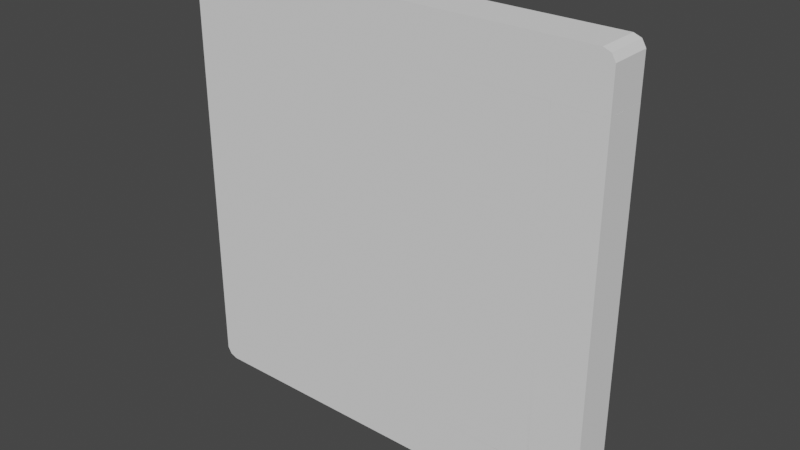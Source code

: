 # Source: Consola.blend  (saved by Blender 2.80.60; exported with 4.5.12 LTS)
import bpy
from mathutils import Matrix  # noqa: F401  (used for matrix-valued properties, if any)

bpy.ops.wm.read_factory_settings(use_empty=True)
scene = bpy.context.scene
scene.name = 'Scene'

# ---- collections
col_consola = bpy.data.collections.new('Consola'); scene.collection.children.link(col_consola)

# ---- world
world_world = bpy.data.worlds.new('World'); scene.world = world_world
world_world.use_nodes = True; world_world.node_tree.nodes.clear()
_N = world_world.node_tree.nodes; _L = world_world.node_tree.links
n0 = _N.new('ShaderNodeOutputWorld'); n0.name = 'World Output'; n0.location = (300, 300)
n1 = _N.new('ShaderNodeBackground'); n1.name = 'Background'; n1.location = (10, 300)
n1.inputs[0].default_value = (0.05088, 0.05088, 0.05088, 1.0)
_L.new(n1.outputs[0], n0.inputs[0])
n0.is_active_output = True
world_world.color = (0.05088, 0.05088, 0.05088)
world_world.use_sun_shadow = False
world_world.sun_shadow_jitter_overblur = 0.0

# ---- meshes
me_cube_001 = bpy.data.meshes.new('Cube.001')
me_cube_001.from_pydata([(-1.0, -0.1, 1.0), (-1.0, 0.0, 1.0), (1.0, -0.1, 1.0), (1.0, 0.0, 1.0), (-1.0, -0.1, -1.0), (-1.0, 0.0, -1.0), (1.0, -0.1, -1.0), (1.0, 0.0, -1.0)], [], [(3, 2, 6, 7), (4, 0, 1, 5), (7, 6, 4, 5), (0, 2, 3, 1), (3, 7, 5, 1), (2, 0, 4, 6)])
_uv = me_cube_001.uv_layers.new(name='UVMap')
_uv.uv.foreach_set('vector', [0.0, 0.0, 0.0, 0.0, 0.0, 0.0, 0.0, 0.0, 0.0, 0.0, 0.0, 0.0, 0.0, 0.0, 0.0, 0.0, 0.0, 0.0, 0.0, 0.0, 0.0, 0.0, 0.0, 0.0, 0.0, 0.0, 0.0, 0.0, 0.0, 0.0, 0.0, 0.0, 0.0, 0.0, 0.0, 0.0, 0.0, 0.0, 0.0, 0.0, 0.0, 0.0, 0.0, 0.0, 0.0, 0.0, 0.0, 0.0])
me_cube_001.use_remesh_preserve_volume = False
me_cube_001.use_remesh_preserve_attributes = False
me_cube_001.use_mirror_vertex_groups = False
me_cube_001.update()
me_cube_002 = bpy.data.meshes.new('Cube.002')
me_cube_002.from_pydata([(-1.0, -0.1, 1.0), (-1.0, 0.1, 1.0), (-1.3, -0.1, 1.0), (-1.3, 0.1, 1.0), (-1.0, 0.2, 1.0), (-1.0, -0.1, -1.0), (-1.0, 0.1, -1.0), (-1.3, -0.1, -1.0), (-1.3, 0.1, -1.0), (-1.0, 0.2, -1.0), (-1.254, 0.2, 1.0), (-1.3, 0.1545, 1.0), (-1.3, 0.1545, -1.0), (-1.254, 0.2, -1.0)], [], [(4, 1, 6, 9), (3, 8, 7, 2), (8, 12, 13, 9, 6), (3, 2, 0, 1), (6, 5, 7, 8), (0, 2, 7, 5), (8, 3, 11, 12), (10, 4, 9, 13), (6, 1, 0, 5), (10, 13, 12, 11), (3, 1, 4, 10, 11)])
_uv = me_cube_002.uv_layers.new(name='UVMap')
_uv.uv.foreach_set('vector', [0.0, 0.0, 0.0, 0.0, 0.0, 0.0, 0.0, 0.0, 0.0, 0.0, 0.0, 0.0, 0.0, 0.0, 0.0, 0.0, 0.0, 0.0, 0.0, 0.0, 0.0, 0.0, 0.0, 0.0, 0.0, 0.0, 0.0, 0.0, 0.0, 0.0, 0.0, 0.0, 0.0, 0.0, 0.0, 0.0, 0.0, 0.0, 0.0, 0.0, 0.0, 0.0, 0.0, 0.0, 0.0, 0.0, 0.0, 0.0, 0.0, 0.0, 0.0, 0.0, 0.0, 0.0, 0.0, 0.0, 0.0, 0.0, 0.0, 0.0, 0.0, 0.0, 0.0, 0.0, 0.0, 0.0, 0.0, 0.0, 0.0, 0.0, 0.0, 0.0, 0.0, 0.0, 0.0, 0.0, 0.0, 0.0, 0.0, 0.0, 0.0, 0.0, 0.0, 0.0, 0.0, 0.0, 0.0, 0.0, 0.0, 0.0, 0.0, 0.0])
me_cube_002.use_remesh_preserve_volume = False
me_cube_002.use_remesh_preserve_attributes = False
me_cube_002.use_mirror_vertex_groups = False
me_cube_002.update()
me_cube_003 = bpy.data.meshes.new('Cube.003')
me_cube_003.from_pydata([(-1.0, -0.1, 1.0), (-1.0, 0.1, 1.0), (-1.3, -0.1, 1.0), (-1.3, 0.1, 1.0), (-1.0, 0.2, 1.232), (-1.0, 0.2, 1.0), (-1.0, -0.1, 1.3), (-1.0, 0.1, 1.3), (-1.283, -0.1, 1.276), (-1.283, 0.1, 1.276), (-1.0, 0.1, 1.232), (-1.0, -0.1, 1.232), (-1.3, -0.1, 1.232), (-1.3, 0.1, 1.232), (-1.242, -0.1, 1.0), (-1.242, 0.2, 1.0), (-1.242, 0.1, 1.3), (-1.242, -0.1, 1.3), (-1.242, 0.1, 1.0), (-1.242, -0.1, 1.232), (-1.242, 0.2, 1.232), (-1.253, 0.2, 1.232), (-1.3, 0.1545, 1.232), (-1.3, 0.1545, 1.0), (-1.253, 0.2, 1.0), (-1.0, 0.2, 1.252), (-1.0, 0.1545, 1.3), (-1.283, 0.1545, 1.276), (-1.247, 0.2, 1.248), (-1.242, 0.1545, 1.3), (-1.242, 0.2, 1.251)], [], [(10, 7, 6, 11), (23, 3, 13, 22), (17, 16, 9, 8), (9, 16, 29, 27), (13, 12, 8, 9), (15, 24, 21, 20), (19, 11, 6, 17), (16, 7, 26, 29), (15, 5, 1, 18), (18, 14, 2, 3), (1, 5, 4, 10), (14, 0, 11, 19), (23, 24, 15, 18, 3), (3, 2, 12, 13), (20, 21, 28, 30), (1, 10, 11, 0), (5, 15, 20, 4), (2, 14, 19, 12), (1, 0, 14, 18), (4, 20, 30, 25), (12, 19, 17, 8), (6, 7, 16, 17), (10, 4, 25, 26, 7), (22, 27, 28, 21), (23, 22, 21, 24), (30, 28, 27, 29), (25, 30, 29, 26), (22, 13, 9, 27)])
_uv = me_cube_003.uv_layers.new(name='UVMap')
_uv.uv.foreach_set('vector', [0.625, 0.25, 0.625, 0.25, 0.875, 0.75, 0.8186, 0.8064, 0.625, 0.25, 0.625, 0.25, 0.625, 0.25, 0.625, 0.25, 0.875, 0.75, 0.875, 0.5, 0.875, 0.5, 0.875, 0.75, 0.875, 0.5, 0.875, 0.5, 0.875, 0.5, 0.875, 0.5, 0.625, 0.25, 0.625, 0.0, 0.625, 0.0, 0.625, 0.25, 0.625, 0.25, 0.625, 0.25, 0.625, 0.25, 0.625, 0.25, 0.625, 1.0, 0.625, 1.0, 0.625, 1.0, 0.625, 1.0, 0.875, 0.5, 0.875, 0.5, 0.875, 0.5, 0.875, 0.5, 0.625, 0.25, 0.625, 0.25, 0.625, 0.25, 0.625, 0.25, 0.625, 0.25, 0.625, 0.1948, 0.625, 0.0, 0.625, 0.25, 0.625, 0.25, 0.625, 0.25, 0.625, 0.25, 0.625, 0.25, 0.625, 1.0, 0.625, 1.0, 0.625, 1.0, 0.625, 1.0, 0.625, 0.25, 0.625, 0.25, 0.625, 0.25, 0.625, 0.25, 0.625, 0.25, 0.625, 0.25, 0.625, 0.0, 0.625, 0.0, 0.625, 0.25, 0.625, 0.25, 0.625, 0.25, 0.625, 0.25, 0.625, 0.25, 0.625, 0.25, 0.625, 0.25, 0.8186, 0.8064, 0.625, 1.0, 0.625, 0.25, 0.625, 0.25, 0.625, 0.25, 0.625, 0.25, 0.625, 1.0, 0.625, 1.0, 0.625, 1.0, 0.625, 1.0, 0.625, 0.25, 0.625, 1.0, 0.625, 0.1948, 0.625, 0.25, 0.625, 0.25, 0.625, 0.25, 0.625, 0.25, 0.625, 0.25, 0.625, 1.0, 0.625, 1.0, 0.625, 1.0, 0.625, 1.0, 0.875, 0.75, 0.875, 0.5, 0.875, 0.5, 0.875, 0.75, 0.625, 0.25, 0.625, 0.25, 0.625, 0.25, 0.625, 0.25, 0.625, 0.25, 0.625, 0.25, 0.625, 0.25, 0.625, 0.25, 0.625, 0.25, 0.625, 0.25, 0.625, 0.25, 0.625, 0.25, 0.625, 0.25, 0.625, 0.25, 0.625, 0.25, 0.625, 0.25, 0.625, 0.25, 0.625, 0.25, 0.625, 0.25, 0.625, 0.25, 0.625, 0.25, 0.625, 0.25, 0.625, 0.25, 0.625, 0.25, 0.625, 0.25])
me_cube_003.use_remesh_preserve_volume = False
me_cube_003.use_remesh_preserve_attributes = False
me_cube_003.use_mirror_vertex_groups = False
me_cube_003.update()
me_cube_004 = bpy.data.meshes.new('Cube.004')
me_cube_004.from_pydata([(-1.0, -0.1, 1.0), (-1.0, 0.1, 1.0), (-1.3, -0.1, 1.0), (-1.3, 0.1, 1.0), (-1.0, 0.2, 1.232), (-1.0, 0.2, 1.0), (-1.0, -0.1, 1.3), (-1.0, 0.1, 1.3), (-1.283, -0.1, 1.276), (-1.283, 0.1, 1.276), (-1.0, 0.1, 1.232), (-1.0, -0.1, 1.232), (-1.3, -0.1, 1.232), (-1.3, 0.1, 1.232), (-1.242, -0.1, 1.0), (-1.242, 0.2, 1.0), (-1.242, 0.1, 1.3), (-1.242, -0.1, 1.3), (-1.242, 0.1, 1.0), (-1.242, -0.1, 1.232), (-1.242, 0.2, 1.232), (-1.253, 0.2, 1.232), (-1.3, 0.1545, 1.232), (-1.3, 0.1545, 1.0), (-1.253, 0.2, 1.0), (-1.0, 0.2, 1.252), (-1.0, 0.1545, 1.3), (-1.283, 0.1545, 1.276), (-1.247, 0.2, 1.248), (-1.242, 0.1545, 1.3), (-1.242, 0.2, 1.251)], [], [(10, 7, 6, 11), (23, 3, 13, 22), (17, 16, 9, 8), (9, 16, 29, 27), (13, 12, 8, 9), (15, 24, 21, 20), (19, 11, 6, 17), (16, 7, 26, 29), (15, 5, 1, 18), (18, 14, 2, 3), (1, 5, 4, 10), (14, 0, 11, 19), (23, 24, 15, 18, 3), (3, 2, 12, 13), (20, 21, 28, 30), (1, 10, 11, 0), (5, 15, 20, 4), (2, 14, 19, 12), (1, 0, 14, 18), (4, 20, 30, 25), (12, 19, 17, 8), (6, 7, 16, 17), (10, 4, 25, 26, 7), (22, 27, 28, 21), (23, 22, 21, 24), (30, 28, 27, 29), (25, 30, 29, 26), (22, 13, 9, 27)])
_uv = me_cube_004.uv_layers.new(name='UVMap')
_uv.uv.foreach_set('vector', [0.625, 0.25, 0.625, 0.25, 0.875, 0.75, 0.8186, 0.8064, 0.625, 0.25, 0.625, 0.25, 0.625, 0.25, 0.625, 0.25, 0.875, 0.75, 0.875, 0.5, 0.875, 0.5, 0.875, 0.75, 0.875, 0.5, 0.875, 0.5, 0.875, 0.5, 0.875, 0.5, 0.625, 0.25, 0.625, 0.0, 0.625, 0.0, 0.625, 0.25, 0.625, 0.25, 0.625, 0.25, 0.625, 0.25, 0.625, 0.25, 0.625, 1.0, 0.625, 1.0, 0.625, 1.0, 0.625, 1.0, 0.875, 0.5, 0.875, 0.5, 0.875, 0.5, 0.875, 0.5, 0.625, 0.25, 0.625, 0.25, 0.625, 0.25, 0.625, 0.25, 0.625, 0.25, 0.625, 0.1948, 0.625, 0.0, 0.625, 0.25, 0.625, 0.25, 0.625, 0.25, 0.625, 0.25, 0.625, 0.25, 0.625, 1.0, 0.625, 1.0, 0.625, 1.0, 0.625, 1.0, 0.625, 0.25, 0.625, 0.25, 0.625, 0.25, 0.625, 0.25, 0.625, 0.25, 0.625, 0.25, 0.625, 0.0, 0.625, 0.0, 0.625, 0.25, 0.625, 0.25, 0.625, 0.25, 0.625, 0.25, 0.625, 0.25, 0.625, 0.25, 0.625, 0.25, 0.8186, 0.8064, 0.625, 1.0, 0.625, 0.25, 0.625, 0.25, 0.625, 0.25, 0.625, 0.25, 0.625, 1.0, 0.625, 1.0, 0.625, 1.0, 0.625, 1.0, 0.625, 0.25, 0.625, 1.0, 0.625, 0.1948, 0.625, 0.25, 0.625, 0.25, 0.625, 0.25, 0.625, 0.25, 0.625, 0.25, 0.625, 1.0, 0.625, 1.0, 0.625, 1.0, 0.625, 1.0, 0.875, 0.75, 0.875, 0.5, 0.875, 0.5, 0.875, 0.75, 0.625, 0.25, 0.625, 0.25, 0.625, 0.25, 0.625, 0.25, 0.625, 0.25, 0.625, 0.25, 0.625, 0.25, 0.625, 0.25, 0.625, 0.25, 0.625, 0.25, 0.625, 0.25, 0.625, 0.25, 0.625, 0.25, 0.625, 0.25, 0.625, 0.25, 0.625, 0.25, 0.625, 0.25, 0.625, 0.25, 0.625, 0.25, 0.625, 0.25, 0.625, 0.25, 0.625, 0.25, 0.625, 0.25, 0.625, 0.25, 0.625, 0.25])
me_cube_004.use_remesh_preserve_volume = False
me_cube_004.use_remesh_preserve_attributes = False
me_cube_004.use_mirror_vertex_groups = False
me_cube_004.update()
me_cube_005 = bpy.data.meshes.new('Cube.005')
me_cube_005.from_pydata([(-1.0, -0.1, 1.0), (-1.0, 0.1, 1.0), (-1.3, -0.1, 1.0), (-1.3, 0.1, 1.0), (-1.0, 0.2, 1.232), (-1.0, 0.2, 1.0), (-1.0, -0.1, 1.3), (-1.0, 0.1, 1.3), (-1.283, -0.1, 1.276), (-1.283, 0.1, 1.276), (-1.0, 0.1, 1.232), (-1.0, -0.1, 1.232), (-1.3, -0.1, 1.232), (-1.3, 0.1, 1.232), (-1.242, -0.1, 1.0), (-1.242, 0.2, 1.0), (-1.242, 0.1, 1.3), (-1.242, -0.1, 1.3), (-1.242, 0.1, 1.0), (-1.242, -0.1, 1.232), (-1.242, 0.2, 1.232), (-1.253, 0.2, 1.232), (-1.3, 0.1545, 1.232), (-1.3, 0.1545, 1.0), (-1.253, 0.2, 1.0), (-1.0, 0.2, 1.252), (-1.0, 0.1545, 1.3), (-1.283, 0.1545, 1.276), (-1.247, 0.2, 1.248), (-1.242, 0.1545, 1.3), (-1.242, 0.2, 1.251)], [], [(10, 7, 6, 11), (23, 3, 13, 22), (17, 16, 9, 8), (9, 16, 29, 27), (13, 12, 8, 9), (15, 24, 21, 20), (19, 11, 6, 17), (16, 7, 26, 29), (15, 5, 1, 18), (18, 14, 2, 3), (1, 5, 4, 10), (14, 0, 11, 19), (23, 24, 15, 18, 3), (3, 2, 12, 13), (20, 21, 28, 30), (1, 10, 11, 0), (5, 15, 20, 4), (2, 14, 19, 12), (1, 0, 14, 18), (4, 20, 30, 25), (12, 19, 17, 8), (6, 7, 16, 17), (10, 4, 25, 26, 7), (22, 27, 28, 21), (23, 22, 21, 24), (30, 28, 27, 29), (25, 30, 29, 26), (22, 13, 9, 27)])
_uv = me_cube_005.uv_layers.new(name='UVMap')
_uv.uv.foreach_set('vector', [0.625, 0.25, 0.625, 0.25, 0.875, 0.75, 0.8186, 0.8064, 0.625, 0.25, 0.625, 0.25, 0.625, 0.25, 0.625, 0.25, 0.875, 0.75, 0.875, 0.5, 0.875, 0.5, 0.875, 0.75, 0.875, 0.5, 0.875, 0.5, 0.875, 0.5, 0.875, 0.5, 0.625, 0.25, 0.625, 0.0, 0.625, 0.0, 0.625, 0.25, 0.625, 0.25, 0.625, 0.25, 0.625, 0.25, 0.625, 0.25, 0.625, 1.0, 0.625, 1.0, 0.625, 1.0, 0.625, 1.0, 0.875, 0.5, 0.875, 0.5, 0.875, 0.5, 0.875, 0.5, 0.625, 0.25, 0.625, 0.25, 0.625, 0.25, 0.625, 0.25, 0.625, 0.25, 0.625, 0.1948, 0.625, 0.0, 0.625, 0.25, 0.625, 0.25, 0.625, 0.25, 0.625, 0.25, 0.625, 0.25, 0.625, 1.0, 0.625, 1.0, 0.625, 1.0, 0.625, 1.0, 0.625, 0.25, 0.625, 0.25, 0.625, 0.25, 0.625, 0.25, 0.625, 0.25, 0.625, 0.25, 0.625, 0.0, 0.625, 0.0, 0.625, 0.25, 0.625, 0.25, 0.625, 0.25, 0.625, 0.25, 0.625, 0.25, 0.625, 0.25, 0.625, 0.25, 0.8186, 0.8064, 0.625, 1.0, 0.625, 0.25, 0.625, 0.25, 0.625, 0.25, 0.625, 0.25, 0.625, 1.0, 0.625, 1.0, 0.625, 1.0, 0.625, 1.0, 0.625, 0.25, 0.625, 1.0, 0.625, 0.1948, 0.625, 0.25, 0.625, 0.25, 0.625, 0.25, 0.625, 0.25, 0.625, 0.25, 0.625, 1.0, 0.625, 1.0, 0.625, 1.0, 0.625, 1.0, 0.875, 0.75, 0.875, 0.5, 0.875, 0.5, 0.875, 0.75, 0.625, 0.25, 0.625, 0.25, 0.625, 0.25, 0.625, 0.25, 0.625, 0.25, 0.625, 0.25, 0.625, 0.25, 0.625, 0.25, 0.625, 0.25, 0.625, 0.25, 0.625, 0.25, 0.625, 0.25, 0.625, 0.25, 0.625, 0.25, 0.625, 0.25, 0.625, 0.25, 0.625, 0.25, 0.625, 0.25, 0.625, 0.25, 0.625, 0.25, 0.625, 0.25, 0.625, 0.25, 0.625, 0.25, 0.625, 0.25, 0.625, 0.25])
me_cube_005.use_remesh_preserve_volume = False
me_cube_005.use_remesh_preserve_attributes = False
me_cube_005.use_mirror_vertex_groups = False
me_cube_005.update()
me_cube_006 = bpy.data.meshes.new('Cube.006')
me_cube_006.from_pydata([(-1.0, -0.1, 1.0), (-1.0, 0.1, 1.0), (-1.3, -0.1, 1.0), (-1.3, 0.1, 1.0), (-1.0, 0.2, 1.232), (-1.0, 0.2, 1.0), (-1.0, -0.1, 1.3), (-1.0, 0.1, 1.3), (-1.283, -0.1, 1.276), (-1.283, 0.1, 1.276), (-1.0, 0.1, 1.232), (-1.0, -0.1, 1.232), (-1.3, -0.1, 1.232), (-1.3, 0.1, 1.232), (-1.242, -0.1, 1.0), (-1.242, 0.2, 1.0), (-1.242, 0.1, 1.3), (-1.242, -0.1, 1.3), (-1.242, 0.1, 1.0), (-1.242, -0.1, 1.232), (-1.242, 0.2, 1.232), (-1.253, 0.2, 1.232), (-1.3, 0.1545, 1.232), (-1.3, 0.1545, 1.0), (-1.253, 0.2, 1.0), (-1.0, 0.2, 1.252), (-1.0, 0.1545, 1.3), (-1.283, 0.1545, 1.276), (-1.247, 0.2, 1.248), (-1.242, 0.1545, 1.3), (-1.242, 0.2, 1.251)], [], [(10, 7, 6, 11), (23, 3, 13, 22), (17, 16, 9, 8), (9, 16, 29, 27), (13, 12, 8, 9), (15, 24, 21, 20), (19, 11, 6, 17), (16, 7, 26, 29), (15, 5, 1, 18), (18, 14, 2, 3), (1, 5, 4, 10), (14, 0, 11, 19), (23, 24, 15, 18, 3), (3, 2, 12, 13), (20, 21, 28, 30), (1, 10, 11, 0), (5, 15, 20, 4), (2, 14, 19, 12), (1, 0, 14, 18), (4, 20, 30, 25), (12, 19, 17, 8), (6, 7, 16, 17), (10, 4, 25, 26, 7), (22, 27, 28, 21), (23, 22, 21, 24), (30, 28, 27, 29), (25, 30, 29, 26), (22, 13, 9, 27)])
_uv = me_cube_006.uv_layers.new(name='UVMap')
_uv.uv.foreach_set('vector', [0.625, 0.25, 0.625, 0.25, 0.875, 0.75, 0.8186, 0.8064, 0.625, 0.25, 0.625, 0.25, 0.625, 0.25, 0.625, 0.25, 0.875, 0.75, 0.875, 0.5, 0.875, 0.5, 0.875, 0.75, 0.875, 0.5, 0.875, 0.5, 0.875, 0.5, 0.875, 0.5, 0.625, 0.25, 0.625, 0.0, 0.625, 0.0, 0.625, 0.25, 0.625, 0.25, 0.625, 0.25, 0.625, 0.25, 0.625, 0.25, 0.625, 1.0, 0.625, 1.0, 0.625, 1.0, 0.625, 1.0, 0.875, 0.5, 0.875, 0.5, 0.875, 0.5, 0.875, 0.5, 0.625, 0.25, 0.625, 0.25, 0.625, 0.25, 0.625, 0.25, 0.625, 0.25, 0.625, 0.1948, 0.625, 0.0, 0.625, 0.25, 0.625, 0.25, 0.625, 0.25, 0.625, 0.25, 0.625, 0.25, 0.625, 1.0, 0.625, 1.0, 0.625, 1.0, 0.625, 1.0, 0.625, 0.25, 0.625, 0.25, 0.625, 0.25, 0.625, 0.25, 0.625, 0.25, 0.625, 0.25, 0.625, 0.0, 0.625, 0.0, 0.625, 0.25, 0.625, 0.25, 0.625, 0.25, 0.625, 0.25, 0.625, 0.25, 0.625, 0.25, 0.625, 0.25, 0.8186, 0.8064, 0.625, 1.0, 0.625, 0.25, 0.625, 0.25, 0.625, 0.25, 0.625, 0.25, 0.625, 1.0, 0.625, 1.0, 0.625, 1.0, 0.625, 1.0, 0.625, 0.25, 0.625, 1.0, 0.625, 0.1948, 0.625, 0.25, 0.625, 0.25, 0.625, 0.25, 0.625, 0.25, 0.625, 0.25, 0.625, 1.0, 0.625, 1.0, 0.625, 1.0, 0.625, 1.0, 0.875, 0.75, 0.875, 0.5, 0.875, 0.5, 0.875, 0.75, 0.625, 0.25, 0.625, 0.25, 0.625, 0.25, 0.625, 0.25, 0.625, 0.25, 0.625, 0.25, 0.625, 0.25, 0.625, 0.25, 0.625, 0.25, 0.625, 0.25, 0.625, 0.25, 0.625, 0.25, 0.625, 0.25, 0.625, 0.25, 0.625, 0.25, 0.625, 0.25, 0.625, 0.25, 0.625, 0.25, 0.625, 0.25, 0.625, 0.25, 0.625, 0.25, 0.625, 0.25, 0.625, 0.25, 0.625, 0.25, 0.625, 0.25])
me_cube_006.use_remesh_preserve_volume = False
me_cube_006.use_remesh_preserve_attributes = False
me_cube_006.use_mirror_vertex_groups = False
me_cube_006.update()
me_cube_007 = bpy.data.meshes.new('Cube.007')
me_cube_007.from_pydata([(-1.0, -0.1, 1.0), (-1.0, 0.1, 1.0), (-1.3, -0.1, 1.0), (-1.3, 0.1, 1.0), (-1.0, 0.2, 1.0), (-1.0, -0.1, -1.0), (-1.0, 0.1, -1.0), (-1.3, -0.1, -1.0), (-1.3, 0.1, -1.0), (-1.0, 0.2, -1.0), (-1.254, 0.2, 1.0), (-1.3, 0.1545, 1.0), (-1.3, 0.1545, -1.0), (-1.254, 0.2, -1.0)], [], [(4, 1, 6, 9), (3, 8, 7, 2), (8, 12, 13, 9, 6), (3, 2, 0, 1), (6, 5, 7, 8), (0, 2, 7, 5), (8, 3, 11, 12), (10, 4, 9, 13), (6, 1, 0, 5), (10, 13, 12, 11), (3, 1, 4, 10, 11)])
_uv = me_cube_007.uv_layers.new(name='UVMap')
_uv.uv.foreach_set('vector', [0.0, 0.0, 0.0, 0.0, 0.0, 0.0, 0.0, 0.0, 0.0, 0.0, 0.0, 0.0, 0.0, 0.0, 0.0, 0.0, 0.0, 0.0, 0.0, 0.0, 0.0, 0.0, 0.0, 0.0, 0.0, 0.0, 0.0, 0.0, 0.0, 0.0, 0.0, 0.0, 0.0, 0.0, 0.0, 0.0, 0.0, 0.0, 0.0, 0.0, 0.0, 0.0, 0.0, 0.0, 0.0, 0.0, 0.0, 0.0, 0.0, 0.0, 0.0, 0.0, 0.0, 0.0, 0.0, 0.0, 0.0, 0.0, 0.0, 0.0, 0.0, 0.0, 0.0, 0.0, 0.0, 0.0, 0.0, 0.0, 0.0, 0.0, 0.0, 0.0, 0.0, 0.0, 0.0, 0.0, 0.0, 0.0, 0.0, 0.0, 0.0, 0.0, 0.0, 0.0, 0.0, 0.0, 0.0, 0.0, 0.0, 0.0, 0.0, 0.0])
me_cube_007.use_remesh_preserve_volume = False
me_cube_007.use_remesh_preserve_attributes = False
me_cube_007.use_mirror_vertex_groups = False
me_cube_007.update()
me_cube_008 = bpy.data.meshes.new('Cube.008')
me_cube_008.from_pydata([(-1.0, -0.1, 1.0), (-1.0, 0.1, 1.0), (-1.3, -0.1, 1.0), (-1.3, 0.1, 1.0), (-1.0, 0.2, 1.0), (-1.0, -0.1, -1.0), (-1.0, 0.1, -1.0), (-1.3, -0.1, -1.0), (-1.3, 0.1, -1.0), (-1.0, 0.2, -1.0), (-1.254, 0.2, 1.0), (-1.3, 0.1545, 1.0), (-1.3, 0.1545, -1.0), (-1.254, 0.2, -1.0)], [], [(4, 1, 6, 9), (3, 8, 7, 2), (8, 12, 13, 9, 6), (3, 2, 0, 1), (6, 5, 7, 8), (0, 2, 7, 5), (8, 3, 11, 12), (10, 4, 9, 13), (6, 1, 0, 5), (10, 13, 12, 11), (3, 1, 4, 10, 11)])
_uv = me_cube_008.uv_layers.new(name='UVMap')
_uv.uv.foreach_set('vector', [0.0, 0.0, 0.0, 0.0, 0.0, 0.0, 0.0, 0.0, 0.0, 0.0, 0.0, 0.0, 0.0, 0.0, 0.0, 0.0, 0.0, 0.0, 0.0, 0.0, 0.0, 0.0, 0.0, 0.0, 0.0, 0.0, 0.0, 0.0, 0.0, 0.0, 0.0, 0.0, 0.0, 0.0, 0.0, 0.0, 0.0, 0.0, 0.0, 0.0, 0.0, 0.0, 0.0, 0.0, 0.0, 0.0, 0.0, 0.0, 0.0, 0.0, 0.0, 0.0, 0.0, 0.0, 0.0, 0.0, 0.0, 0.0, 0.0, 0.0, 0.0, 0.0, 0.0, 0.0, 0.0, 0.0, 0.0, 0.0, 0.0, 0.0, 0.0, 0.0, 0.0, 0.0, 0.0, 0.0, 0.0, 0.0, 0.0, 0.0, 0.0, 0.0, 0.0, 0.0, 0.0, 0.0, 0.0, 0.0, 0.0, 0.0, 0.0, 0.0])
me_cube_008.use_remesh_preserve_volume = False
me_cube_008.use_remesh_preserve_attributes = False
me_cube_008.use_mirror_vertex_groups = False
me_cube_008.update()
me_cube_009 = bpy.data.meshes.new('Cube.009')
me_cube_009.from_pydata([(-1.0, -0.1, 1.0), (-1.0, 0.1, 1.0), (-1.3, -0.1, 1.0), (-1.3, 0.1, 1.0), (-1.0, 0.2, 1.0), (-1.0, -0.1, -1.0), (-1.0, 0.1, -1.0), (-1.3, -0.1, -1.0), (-1.3, 0.1, -1.0), (-1.0, 0.2, -1.0), (-1.254, 0.2, 1.0), (-1.3, 0.1545, 1.0), (-1.3, 0.1545, -1.0), (-1.254, 0.2, -1.0)], [], [(4, 1, 6, 9), (3, 8, 7, 2), (8, 12, 13, 9, 6), (3, 2, 0, 1), (6, 5, 7, 8), (0, 2, 7, 5), (8, 3, 11, 12), (10, 4, 9, 13), (6, 1, 0, 5), (10, 13, 12, 11), (3, 1, 4, 10, 11)])
_uv = me_cube_009.uv_layers.new(name='UVMap')
_uv.uv.foreach_set('vector', [0.0, 0.0, 0.0, 0.0, 0.0, 0.0, 0.0, 0.0, 0.0, 0.0, 0.0, 0.0, 0.0, 0.0, 0.0, 0.0, 0.0, 0.0, 0.0, 0.0, 0.0, 0.0, 0.0, 0.0, 0.0, 0.0, 0.0, 0.0, 0.0, 0.0, 0.0, 0.0, 0.0, 0.0, 0.0, 0.0, 0.0, 0.0, 0.0, 0.0, 0.0, 0.0, 0.0, 0.0, 0.0, 0.0, 0.0, 0.0, 0.0, 0.0, 0.0, 0.0, 0.0, 0.0, 0.0, 0.0, 0.0, 0.0, 0.0, 0.0, 0.0, 0.0, 0.0, 0.0, 0.0, 0.0, 0.0, 0.0, 0.0, 0.0, 0.0, 0.0, 0.0, 0.0, 0.0, 0.0, 0.0, 0.0, 0.0, 0.0, 0.0, 0.0, 0.0, 0.0, 0.0, 0.0, 0.0, 0.0, 0.0, 0.0, 0.0, 0.0])
me_cube_009.use_remesh_preserve_volume = False
me_cube_009.use_remesh_preserve_attributes = False
me_cube_009.use_mirror_vertex_groups = False
me_cube_009.update()
me_cube_010 = bpy.data.meshes.new('Cube.010')
me_cube_010.from_pydata([(-1.138, 0.2064, 1.161), (-1.12, 0.176, 1.165), (-1.147, 0.2064, 1.157), (-1.11, 0.176, 1.164), (-1.154, 0.2064, 1.151), (-1.101, 0.176, 1.161), (-1.16, 0.2064, 1.143), (-1.093, 0.176, 1.157), (-1.164, 0.2064, 1.135), (-1.085, 0.176, 1.151), (-1.167, 0.2064, 1.126), (-1.079, 0.176, 1.143), (-1.168, 0.2064, 1.116), (-1.075, 0.176, 1.135), (-1.167, 0.2064, 1.107), (-1.072, 0.176, 1.126), (-1.164, 0.2064, 1.098), (-1.071, 0.176, 1.116), (-1.16, 0.2064, 1.089), (-1.072, 0.176, 1.107), (-1.154, 0.2064, 1.082), (-1.075, 0.176, 1.098), (-1.147, 0.2064, 1.076), (-1.079, 0.176, 1.089), (-1.138, 0.2064, 1.071), (-1.085, 0.176, 1.082), (-1.129, 0.2064, 1.068), (-1.093, 0.176, 1.076), (-1.12, 0.2064, 1.068), (-1.101, 0.176, 1.071), (-1.11, 0.2064, 1.068), (-1.11, 0.176, 1.068), (-1.101, 0.2064, 1.071), (-1.12, 0.176, 1.068), (-1.093, 0.2064, 1.076), (-1.129, 0.176, 1.068), (-1.085, 0.2064, 1.082), (-1.138, 0.176, 1.071), (-1.079, 0.2064, 1.089), (-1.147, 0.176, 1.076), (-1.075, 0.2064, 1.098), (-1.154, 0.176, 1.082), (-1.072, 0.2064, 1.107), (-1.16, 0.176, 1.089), (-1.071, 0.2064, 1.116), (-1.164, 0.176, 1.098), (-1.072, 0.2064, 1.126), (-1.167, 0.176, 1.107), (-1.075, 0.2064, 1.135), (-1.168, 0.176, 1.116), (-1.079, 0.2064, 1.143), (-1.167, 0.176, 1.126), (-1.085, 0.2064, 1.151), (-1.164, 0.176, 1.135), (-1.093, 0.2064, 1.157), (-1.16, 0.176, 1.143), (-1.101, 0.2064, 1.161), (-1.154, 0.176, 1.151), (-1.129, 0.2064, 1.164), (-1.147, 0.176, 1.157), (-1.11, 0.2064, 1.164), (-1.138, 0.176, 1.161), (-1.12, 0.2064, 1.165), (-1.129, 0.176, 1.164), (-1.12, 0.2435, 1.156), (-1.12, 0.2162, 1.184), (-1.112, 0.2435, 1.156), (-1.106, 0.2162, 1.183), (-1.104, 0.2435, 1.153), (-1.094, 0.2162, 1.179), (-1.097, 0.2435, 1.15), (-1.082, 0.2162, 1.172), (-1.091, 0.2435, 1.145), (-1.072, 0.2162, 1.164), (-1.086, 0.2435, 1.139), (-1.063, 0.2162, 1.154), (-1.082, 0.2435, 1.132), (-1.057, 0.2162, 1.142), (-1.08, 0.2435, 1.124), (-1.053, 0.2162, 1.129), (-1.079, 0.2435, 1.116), (-1.052, 0.2162, 1.116), (-1.08, 0.2435, 1.108), (-1.053, 0.2162, 1.103), (-1.082, 0.2435, 1.101), (-1.057, 0.2162, 1.09), (-1.086, 0.2435, 1.094), (-1.063, 0.2162, 1.078), (-1.091, 0.2435, 1.088), (-1.072, 0.2162, 1.068), (-1.097, 0.2435, 1.083), (-1.082, 0.2162, 1.06), (-1.104, 0.2435, 1.079), (-1.094, 0.2162, 1.054), (-1.112, 0.2435, 1.077), (-1.106, 0.2162, 1.05), (-1.12, 0.2435, 1.076), (-1.12, 0.2162, 1.048), (-1.127, 0.2435, 1.077), (-1.133, 0.2162, 1.05), (-1.135, 0.2435, 1.079), (-1.145, 0.2162, 1.054), (-1.142, 0.2435, 1.083), (-1.157, 0.2162, 1.06), (-1.148, 0.2435, 1.088), (-1.167, 0.2162, 1.068), (-1.153, 0.2435, 1.094), (-1.176, 0.2162, 1.078), (-1.157, 0.2435, 1.101), (-1.182, 0.2162, 1.09), (-1.159, 0.2435, 1.108), (-1.186, 0.2162, 1.103), (-1.16, 0.2435, 1.116), (-1.187, 0.2162, 1.116), (-1.159, 0.2435, 1.124), (-1.186, 0.2162, 1.129), (-1.157, 0.2435, 1.132), (-1.182, 0.2162, 1.142), (-1.153, 0.2435, 1.139), (-1.176, 0.2162, 1.154), (-1.148, 0.2435, 1.145), (-1.167, 0.2162, 1.164), (-1.142, 0.2435, 1.15), (-1.157, 0.2162, 1.172), (-1.135, 0.2435, 1.153), (-1.145, 0.2162, 1.179), (-1.127, 0.2435, 1.156), (-1.133, 0.2162, 1.183)], [], [(58, 63, 1, 62), (56, 5, 7, 54), (54, 7, 9, 52), (52, 9, 11, 50), (50, 11, 13, 48), (48, 13, 15, 46), (46, 15, 17, 44), (44, 17, 19, 42), (42, 19, 21, 40), (40, 21, 23, 38), (38, 23, 25, 36), (36, 25, 27, 34), (34, 27, 29, 32), (32, 29, 31, 30), (30, 31, 33, 28), (28, 33, 35, 26), (26, 35, 37, 24), (24, 37, 39, 22), (22, 39, 41, 20), (20, 41, 43, 18), (18, 43, 45, 16), (16, 45, 47, 14), (14, 47, 49, 12), (12, 49, 51, 10), (10, 51, 53, 8), (8, 53, 55, 6), (6, 55, 57, 4), (4, 57, 59, 2), (2, 59, 61, 0), (0, 61, 63, 58), (3, 1, 63, 61, 59, 57, 55, 53, 51, 49, 47, 45, 43, 41, 39, 37, 35, 33, 31, 29, 27, 25, 23, 21, 19, 17, 15, 13, 11, 9, 7, 5), (65, 62, 60, 67), (60, 3, 5, 56), (62, 1, 3, 60), (65, 67, 66, 64), (67, 69, 68, 66), (69, 71, 70, 68), (71, 73, 72, 70), (73, 75, 74, 72), (75, 77, 76, 74), (77, 79, 78, 76), (79, 81, 80, 78), (81, 83, 82, 80), (83, 85, 84, 82), (85, 87, 86, 84), (87, 89, 88, 86), (89, 91, 90, 88), (91, 93, 92, 90), (93, 95, 94, 92), (95, 97, 96, 94), (97, 99, 98, 96), (99, 101, 100, 98), (101, 103, 102, 100), (103, 105, 104, 102), (105, 107, 106, 104), (107, 109, 108, 106), (109, 111, 110, 108), (111, 113, 112, 110), (113, 115, 114, 112), (115, 117, 116, 114), (117, 119, 118, 116), (119, 121, 120, 118), (121, 123, 122, 120), (123, 125, 124, 122), (125, 127, 126, 124), (127, 65, 64, 126), (64, 66, 68, 70, 72, 74, 76, 78, 80, 82, 84, 86, 88, 90, 92, 94, 96, 98, 100, 102, 104, 106, 108, 110, 112, 114, 116, 118, 120, 122, 124, 126), (67, 60, 56, 69), (125, 0, 58, 127), (123, 2, 0, 125), (121, 4, 2, 123), (119, 6, 4, 121), (117, 8, 6, 119), (115, 10, 8, 117), (113, 12, 10, 115), (111, 14, 12, 113), (109, 16, 14, 111), (107, 18, 16, 109), (105, 20, 18, 107), (103, 22, 20, 105), (101, 24, 22, 103), (99, 26, 24, 101), (97, 28, 26, 99), (95, 30, 28, 97), (93, 32, 30, 95), (91, 34, 32, 93), (89, 36, 34, 91), (87, 38, 36, 89), (85, 40, 38, 87), (83, 42, 40, 85), (81, 44, 42, 83), (79, 46, 44, 81), (77, 48, 46, 79), (75, 50, 48, 77), (73, 52, 50, 75), (71, 54, 52, 73), (69, 56, 54, 71), (127, 58, 62, 65)])
_uv = me_cube_010.uv_layers.new(name='UVMap')
_uv.uv.foreach_set('vector', [0.03125, 0.7746, 0.03125, 1.0, 0.0, 1.0, 5.122e-09, 0.7746, 0.9375, 0.7746, 0.9375, 1.0, 0.9062, 1.0, 0.9063, 0.7746, 0.9063, 0.7746, 0.9062, 1.0, 0.875, 1.0, 0.875, 0.7746, 0.875, 0.7746, 0.875, 1.0, 0.8438, 1.0, 0.8438, 0.7746, 0.8438, 0.7746, 0.8438, 1.0, 0.8125, 1.0, 0.8125, 0.7746, 0.8125, 0.7746, 0.8125, 1.0, 0.7812, 1.0, 0.7813, 0.7746, 0.7813, 0.7746, 0.7812, 1.0, 0.75, 1.0, 0.75, 0.7746, 0.75, 0.7746, 0.75, 1.0, 0.7188, 1.0, 0.7188, 0.7746, 0.7188, 0.7746, 0.7188, 1.0, 0.6875, 1.0, 0.6875, 0.7746, 0.6875, 0.7746, 0.6875, 1.0, 0.6562, 1.0, 0.6562, 0.7746, 0.6562, 0.7746, 0.6562, 1.0, 0.625, 1.0, 0.625, 0.7746, 0.625, 0.7746, 0.625, 1.0, 0.5938, 1.0, 0.5938, 0.7746, 0.5938, 0.7746, 0.5938, 1.0, 0.5625, 1.0, 0.5625, 0.7746, 0.5625, 0.7746, 0.5625, 1.0, 0.5312, 1.0, 0.5312, 0.7746, 0.5312, 0.7746, 0.5312, 1.0, 0.5, 1.0, 0.5, 0.7746, 0.5, 0.7746, 0.5, 1.0, 0.4688, 1.0, 0.4688, 0.7746, 0.4688, 0.7746, 0.4688, 1.0, 0.4375, 1.0, 0.4375, 0.7746, 0.4375, 0.7746, 0.4375, 1.0, 0.4062, 1.0, 0.4063, 0.7746, 0.4063, 0.7746, 0.4062, 1.0, 0.375, 1.0, 0.375, 0.7746, 0.375, 0.7746, 0.375, 1.0, 0.3438, 1.0, 0.3438, 0.7746, 0.3438, 0.7746, 0.3438, 1.0, 0.3125, 1.0, 0.3125, 0.7746, 0.3125, 0.7746, 0.3125, 1.0, 0.2812, 1.0, 0.2812, 0.7746, 0.2812, 0.7746, 0.2812, 1.0, 0.25, 1.0, 0.25, 0.7746, 0.25, 0.7746, 0.25, 1.0, 0.2188, 1.0, 0.2188, 0.7746, 0.2188, 0.7746, 0.2188, 1.0, 0.1875, 1.0, 0.1875, 0.7746, 0.1875, 0.7746, 0.1875, 1.0, 0.1562, 1.0, 0.1562, 0.7746, 0.1562, 0.7746, 0.1562, 1.0, 0.125, 1.0, 0.125, 0.7746, 0.125, 0.7746, 0.125, 1.0, 0.09375, 1.0, 0.09375, 0.7746, 0.09375, 0.7746, 0.09375, 1.0, 0.0625, 1.0, 0.0625, 0.7746, 0.0625, 0.7746, 0.0625, 1.0, 0.03125, 1.0, 0.03125, 0.7746, 0.2968, 0.4854, 0.25, 0.49, 0.2032, 0.4854, 0.1582, 0.4717, 0.1167, 0.4496, 0.08029, 0.4197, 0.05045, 0.3833, 0.02827, 0.3418, 0.01461, 0.2968, 0.01, 0.25, 0.01461, 0.2032, 0.02827, 0.1582, 0.05045, 0.1167, 0.08029, 0.08029, 0.1167, 0.05045, 0.1582, 0.02827, 0.2032, 0.01461, 0.25, 0.01, 0.2968, 0.01461, 0.3418, 0.02827, 0.3833, 0.05045, 0.4197, 0.08029, 0.4496, 0.1167, 0.4717, 0.1582, 0.4854, 0.2032, 0.49, 0.25, 0.4854, 0.2968, 0.4717, 0.3418, 0.4496, 0.3833, 0.4197, 0.4197, 0.3833, 0.4496, 0.3418, 0.4717, 1.0, 0.7024, 1.0, 0.7746, 0.9688, 0.7746, 0.9688, 0.7024, 0.9688, 0.7746, 0.9688, 1.0, 0.9375, 1.0, 0.9375, 0.7746, 1.0, 0.7746, 1.0, 1.0, 0.9688, 1.0, 0.9688, 0.7746, 1.0, 0.7024, 0.9688, 0.7024, 0.9751, 0.5, 0.9937, 0.5, 0.9688, 0.7024, 0.9375, 0.7024, 0.9438, 0.5, 0.9624, 0.5, 0.9375, 0.7024, 0.9062, 0.7024, 0.9126, 0.5, 0.9312, 0.5, 0.9062, 0.7024, 0.875, 0.7024, 0.8813, 0.5, 0.8999, 0.5, 0.875, 0.7024, 0.8438, 0.7024, 0.8501, 0.5, 0.8687, 0.5, 0.8438, 0.7024, 0.8125, 0.7024, 0.8188, 0.5, 0.8374, 0.5, 0.8125, 0.7024, 0.7812, 0.7024, 0.7876, 0.5, 0.8062, 0.5, 0.7812, 0.7024, 0.75, 0.7024, 0.7563, 0.5, 0.7749, 0.5, 0.75, 0.7024, 0.7188, 0.7024, 0.7251, 0.5, 0.7437, 0.5, 0.7188, 0.7024, 0.6875, 0.7024, 0.6938, 0.5, 0.7124, 0.5, 0.6875, 0.7024, 0.6562, 0.7024, 0.6626, 0.5, 0.6812, 0.5, 0.6562, 0.7024, 0.625, 0.7024, 0.6313, 0.5, 0.6499, 0.5, 0.625, 0.7024, 0.5938, 0.7024, 0.6001, 0.5, 0.6187, 0.5, 0.5938, 0.7024, 0.5625, 0.7024, 0.5688, 0.5, 0.5874, 0.5, 0.5625, 0.7024, 0.5312, 0.7024, 0.5376, 0.5, 0.5562, 0.5, 0.5312, 0.7024, 0.5, 0.7024, 0.5063, 0.5, 0.5249, 0.5, 0.5, 0.7024, 0.4688, 0.7024, 0.4751, 0.5, 0.4937, 0.5, 0.4688, 0.7024, 0.4375, 0.7024, 0.4438, 0.5, 0.4624, 0.5, 0.4375, 0.7024, 0.4062, 0.7024, 0.4126, 0.5, 0.4312, 0.5, 0.4062, 0.7024, 0.375, 0.7024, 0.3813, 0.5, 0.3999, 0.5, 0.375, 0.7024, 0.3438, 0.7024, 0.3501, 0.5, 0.3687, 0.5, 0.3438, 0.7024, 0.3125, 0.7024, 0.3188, 0.5, 0.3374, 0.5, 0.3125, 0.7024, 0.2812, 0.7024, 0.2876, 0.5, 0.3062, 0.5, 0.2812, 0.7024, 0.25, 0.7024, 0.2563, 0.5, 0.2749, 0.5, 0.25, 0.7024, 0.2188, 0.7024, 0.2251, 0.5, 0.2437, 0.5, 0.2188, 0.7024, 0.1875, 0.7024, 0.1938, 0.5, 0.2124, 0.5, 0.1875, 0.7024, 0.1562, 0.7024, 0.1626, 0.5, 0.1812, 0.5, 0.1562, 0.7024, 0.125, 0.7024, 0.1313, 0.5, 0.1499, 0.5, 0.125, 0.7024, 0.09375, 0.7024, 0.1001, 0.5, 0.1187, 0.5, 0.09375, 0.7024, 0.0625, 0.7024, 0.06883, 0.5, 0.08742, 0.5, 0.0625, 0.7024, 0.03125, 0.7024, 0.03758, 0.5, 0.05617, 0.5, 0.03125, 0.7024, 0.0, 0.7024, 0.006326, 0.5, 0.02492, 0.5, 0.75, 0.3928, 0.7779, 0.3901, 0.8047, 0.3819, 0.8293, 0.3687, 0.851, 0.351, 0.8687, 0.3293, 0.8819, 0.3047, 0.8901, 0.2779, 0.8928, 0.25, 0.8901, 0.2221, 0.8819, 0.1953, 0.8687, 0.1707, 0.851, 0.149, 0.8293, 0.1313, 0.8047, 0.1181, 0.7779, 0.1099, 0.75, 0.1072, 0.7221, 0.1099, 0.6953, 0.1181, 0.6707, 0.1313, 0.649, 0.149, 0.6313, 0.1707, 0.6181, 0.1953, 0.6099, 0.2221, 0.6072, 0.25, 0.6099, 0.2779, 0.6181, 0.3047, 0.6313, 0.3293, 0.649, 0.351, 0.6707, 0.3687, 0.6953, 0.3819, 0.7221, 0.3901, 0.9688, 0.7024, 0.9688, 0.7746, 0.9375, 0.7746, 0.9375, 0.7024, 0.0625, 0.7024, 0.0625, 0.7746, 0.03125, 0.7746, 0.03125, 0.7024, 0.09375, 0.7024, 0.09375, 0.7746, 0.0625, 0.7746, 0.0625, 0.7024, 0.125, 0.7024, 0.125, 0.7746, 0.09375, 0.7746, 0.09375, 0.7024, 0.1562, 0.7024, 0.1562, 0.7746, 0.125, 0.7746, 0.125, 0.7024, 0.1875, 0.7024, 0.1875, 0.7746, 0.1562, 0.7746, 0.1562, 0.7024, 0.2188, 0.7024, 0.2188, 0.7746, 0.1875, 0.7746, 0.1875, 0.7024, 0.25, 0.7024, 0.25, 0.7746, 0.2188, 0.7746, 0.2188, 0.7024, 0.2812, 0.7024, 0.2812, 0.7746, 0.25, 0.7746, 0.25, 0.7024, 0.3125, 0.7024, 0.3125, 0.7746, 0.2812, 0.7746, 0.2812, 0.7024, 0.3438, 0.7024, 0.3438, 0.7746, 0.3125, 0.7746, 0.3125, 0.7024, 0.375, 0.7024, 0.375, 0.7746, 0.3438, 0.7746, 0.3438, 0.7024, 0.4062, 0.7024, 0.4063, 0.7746, 0.375, 0.7746, 0.375, 0.7024, 0.4375, 0.7024, 0.4375, 0.7746, 0.4063, 0.7746, 0.4062, 0.7024, 0.4688, 0.7024, 0.4688, 0.7746, 0.4375, 0.7746, 0.4375, 0.7024, 0.5, 0.7024, 0.5, 0.7746, 0.4688, 0.7746, 0.4688, 0.7024, 0.5312, 0.7024, 0.5312, 0.7746, 0.5, 0.7746, 0.5, 0.7024, 0.5625, 0.7024, 0.5625, 0.7746, 0.5312, 0.7746, 0.5312, 0.7024, 0.5938, 0.7024, 0.5938, 0.7746, 0.5625, 0.7746, 0.5625, 0.7024, 0.625, 0.7024, 0.625, 0.7746, 0.5938, 0.7746, 0.5938, 0.7024, 0.6562, 0.7024, 0.6562, 0.7746, 0.625, 0.7746, 0.625, 0.7024, 0.6875, 0.7024, 0.6875, 0.7746, 0.6562, 0.7746, 0.6562, 0.7024, 0.7188, 0.7024, 0.7188, 0.7746, 0.6875, 0.7746, 0.6875, 0.7024, 0.75, 0.7024, 0.75, 0.7746, 0.7188, 0.7746, 0.7188, 0.7024, 0.7812, 0.7024, 0.7813, 0.7746, 0.75, 0.7746, 0.75, 0.7024, 0.8125, 0.7024, 0.8125, 0.7746, 0.7813, 0.7746, 0.7812, 0.7024, 0.8438, 0.7024, 0.8438, 0.7746, 0.8125, 0.7746, 0.8125, 0.7024, 0.875, 0.7024, 0.875, 0.7746, 0.8438, 0.7746, 0.8438, 0.7024, 0.9062, 0.7024, 0.9063, 0.7746, 0.875, 0.7746, 0.875, 0.7024, 0.9375, 0.7024, 0.9375, 0.7746, 0.9063, 0.7746, 0.9062, 0.7024, 0.03125, 0.7024, 0.03125, 0.7746, 5.122e-09, 0.7746, 0.0, 0.7024])
me_cube_010.use_remesh_preserve_volume = False
me_cube_010.use_remesh_preserve_attributes = False
me_cube_010.use_mirror_vertex_groups = False
me_cube_010.update()
me_cube_012 = bpy.data.meshes.new('Cube.012')
me_cube_012.from_pydata([(-1.138, 0.2064, 1.161), (-1.12, 0.176, 1.165), (-1.147, 0.2064, 1.157), (-1.11, 0.176, 1.164), (-1.154, 0.2064, 1.151), (-1.101, 0.176, 1.161), (-1.16, 0.2064, 1.143), (-1.093, 0.176, 1.157), (-1.164, 0.2064, 1.135), (-1.085, 0.176, 1.151), (-1.167, 0.2064, 1.126), (-1.079, 0.176, 1.143), (-1.168, 0.2064, 1.116), (-1.075, 0.176, 1.135), (-1.167, 0.2064, 1.107), (-1.072, 0.176, 1.126), (-1.164, 0.2064, 1.098), (-1.071, 0.176, 1.116), (-1.16, 0.2064, 1.089), (-1.072, 0.176, 1.107), (-1.154, 0.2064, 1.082), (-1.075, 0.176, 1.098), (-1.147, 0.2064, 1.076), (-1.079, 0.176, 1.089), (-1.138, 0.2064, 1.071), (-1.085, 0.176, 1.082), (-1.129, 0.2064, 1.068), (-1.093, 0.176, 1.076), (-1.12, 0.2064, 1.068), (-1.101, 0.176, 1.071), (-1.11, 0.2064, 1.068), (-1.11, 0.176, 1.068), (-1.101, 0.2064, 1.071), (-1.12, 0.176, 1.068), (-1.093, 0.2064, 1.076), (-1.129, 0.176, 1.068), (-1.085, 0.2064, 1.082), (-1.138, 0.176, 1.071), (-1.079, 0.2064, 1.089), (-1.147, 0.176, 1.076), (-1.075, 0.2064, 1.098), (-1.154, 0.176, 1.082), (-1.072, 0.2064, 1.107), (-1.16, 0.176, 1.089), (-1.071, 0.2064, 1.116), (-1.164, 0.176, 1.098), (-1.072, 0.2064, 1.126), (-1.167, 0.176, 1.107), (-1.075, 0.2064, 1.135), (-1.168, 0.176, 1.116), (-1.079, 0.2064, 1.143), (-1.167, 0.176, 1.126), (-1.085, 0.2064, 1.151), (-1.164, 0.176, 1.135), (-1.093, 0.2064, 1.157), (-1.16, 0.176, 1.143), (-1.101, 0.2064, 1.161), (-1.154, 0.176, 1.151), (-1.129, 0.2064, 1.164), (-1.147, 0.176, 1.157), (-1.11, 0.2064, 1.164), (-1.138, 0.176, 1.161), (-1.12, 0.2064, 1.165), (-1.129, 0.176, 1.164), (-1.12, 0.2435, 1.156), (-1.12, 0.2162, 1.184), (-1.112, 0.2435, 1.156), (-1.106, 0.2162, 1.183), (-1.104, 0.2435, 1.153), (-1.094, 0.2162, 1.179), (-1.097, 0.2435, 1.15), (-1.082, 0.2162, 1.172), (-1.091, 0.2435, 1.145), (-1.072, 0.2162, 1.164), (-1.086, 0.2435, 1.139), (-1.063, 0.2162, 1.154), (-1.082, 0.2435, 1.132), (-1.057, 0.2162, 1.142), (-1.08, 0.2435, 1.124), (-1.053, 0.2162, 1.129), (-1.079, 0.2435, 1.116), (-1.052, 0.2162, 1.116), (-1.08, 0.2435, 1.108), (-1.053, 0.2162, 1.103), (-1.082, 0.2435, 1.101), (-1.057, 0.2162, 1.09), (-1.086, 0.2435, 1.094), (-1.063, 0.2162, 1.078), (-1.091, 0.2435, 1.088), (-1.072, 0.2162, 1.068), (-1.097, 0.2435, 1.083), (-1.082, 0.2162, 1.06), (-1.104, 0.2435, 1.079), (-1.094, 0.2162, 1.054), (-1.112, 0.2435, 1.077), (-1.106, 0.2162, 1.05), (-1.12, 0.2435, 1.076), (-1.12, 0.2162, 1.048), (-1.127, 0.2435, 1.077), (-1.133, 0.2162, 1.05), (-1.135, 0.2435, 1.079), (-1.145, 0.2162, 1.054), (-1.142, 0.2435, 1.083), (-1.157, 0.2162, 1.06), (-1.148, 0.2435, 1.088), (-1.167, 0.2162, 1.068), (-1.153, 0.2435, 1.094), (-1.176, 0.2162, 1.078), (-1.157, 0.2435, 1.101), (-1.182, 0.2162, 1.09), (-1.159, 0.2435, 1.108), (-1.186, 0.2162, 1.103), (-1.16, 0.2435, 1.116), (-1.187, 0.2162, 1.116), (-1.159, 0.2435, 1.124), (-1.186, 0.2162, 1.129), (-1.157, 0.2435, 1.132), (-1.182, 0.2162, 1.142), (-1.153, 0.2435, 1.139), (-1.176, 0.2162, 1.154), (-1.148, 0.2435, 1.145), (-1.167, 0.2162, 1.164), (-1.142, 0.2435, 1.15), (-1.157, 0.2162, 1.172), (-1.135, 0.2435, 1.153), (-1.145, 0.2162, 1.179), (-1.127, 0.2435, 1.156), (-1.133, 0.2162, 1.183)], [], [(58, 63, 1, 62), (56, 5, 7, 54), (54, 7, 9, 52), (52, 9, 11, 50), (50, 11, 13, 48), (48, 13, 15, 46), (46, 15, 17, 44), (44, 17, 19, 42), (42, 19, 21, 40), (40, 21, 23, 38), (38, 23, 25, 36), (36, 25, 27, 34), (34, 27, 29, 32), (32, 29, 31, 30), (30, 31, 33, 28), (28, 33, 35, 26), (26, 35, 37, 24), (24, 37, 39, 22), (22, 39, 41, 20), (20, 41, 43, 18), (18, 43, 45, 16), (16, 45, 47, 14), (14, 47, 49, 12), (12, 49, 51, 10), (10, 51, 53, 8), (8, 53, 55, 6), (6, 55, 57, 4), (4, 57, 59, 2), (2, 59, 61, 0), (0, 61, 63, 58), (3, 1, 63, 61, 59, 57, 55, 53, 51, 49, 47, 45, 43, 41, 39, 37, 35, 33, 31, 29, 27, 25, 23, 21, 19, 17, 15, 13, 11, 9, 7, 5), (65, 62, 60, 67), (60, 3, 5, 56), (62, 1, 3, 60), (65, 67, 66, 64), (67, 69, 68, 66), (69, 71, 70, 68), (71, 73, 72, 70), (73, 75, 74, 72), (75, 77, 76, 74), (77, 79, 78, 76), (79, 81, 80, 78), (81, 83, 82, 80), (83, 85, 84, 82), (85, 87, 86, 84), (87, 89, 88, 86), (89, 91, 90, 88), (91, 93, 92, 90), (93, 95, 94, 92), (95, 97, 96, 94), (97, 99, 98, 96), (99, 101, 100, 98), (101, 103, 102, 100), (103, 105, 104, 102), (105, 107, 106, 104), (107, 109, 108, 106), (109, 111, 110, 108), (111, 113, 112, 110), (113, 115, 114, 112), (115, 117, 116, 114), (117, 119, 118, 116), (119, 121, 120, 118), (121, 123, 122, 120), (123, 125, 124, 122), (125, 127, 126, 124), (127, 65, 64, 126), (64, 66, 68, 70, 72, 74, 76, 78, 80, 82, 84, 86, 88, 90, 92, 94, 96, 98, 100, 102, 104, 106, 108, 110, 112, 114, 116, 118, 120, 122, 124, 126), (67, 60, 56, 69), (125, 0, 58, 127), (123, 2, 0, 125), (121, 4, 2, 123), (119, 6, 4, 121), (117, 8, 6, 119), (115, 10, 8, 117), (113, 12, 10, 115), (111, 14, 12, 113), (109, 16, 14, 111), (107, 18, 16, 109), (105, 20, 18, 107), (103, 22, 20, 105), (101, 24, 22, 103), (99, 26, 24, 101), (97, 28, 26, 99), (95, 30, 28, 97), (93, 32, 30, 95), (91, 34, 32, 93), (89, 36, 34, 91), (87, 38, 36, 89), (85, 40, 38, 87), (83, 42, 40, 85), (81, 44, 42, 83), (79, 46, 44, 81), (77, 48, 46, 79), (75, 50, 48, 77), (73, 52, 50, 75), (71, 54, 52, 73), (69, 56, 54, 71), (127, 58, 62, 65)])
_uv = me_cube_012.uv_layers.new(name='UVMap')
_uv.uv.foreach_set('vector', [0.03125, 0.7746, 0.03125, 1.0, 0.0, 1.0, 5.122e-09, 0.7746, 0.9375, 0.7746, 0.9375, 1.0, 0.9062, 1.0, 0.9063, 0.7746, 0.9063, 0.7746, 0.9062, 1.0, 0.875, 1.0, 0.875, 0.7746, 0.875, 0.7746, 0.875, 1.0, 0.8438, 1.0, 0.8438, 0.7746, 0.8438, 0.7746, 0.8438, 1.0, 0.8125, 1.0, 0.8125, 0.7746, 0.8125, 0.7746, 0.8125, 1.0, 0.7812, 1.0, 0.7813, 0.7746, 0.7813, 0.7746, 0.7812, 1.0, 0.75, 1.0, 0.75, 0.7746, 0.75, 0.7746, 0.75, 1.0, 0.7188, 1.0, 0.7188, 0.7746, 0.7188, 0.7746, 0.7188, 1.0, 0.6875, 1.0, 0.6875, 0.7746, 0.6875, 0.7746, 0.6875, 1.0, 0.6562, 1.0, 0.6562, 0.7746, 0.6562, 0.7746, 0.6562, 1.0, 0.625, 1.0, 0.625, 0.7746, 0.625, 0.7746, 0.625, 1.0, 0.5938, 1.0, 0.5938, 0.7746, 0.5938, 0.7746, 0.5938, 1.0, 0.5625, 1.0, 0.5625, 0.7746, 0.5625, 0.7746, 0.5625, 1.0, 0.5312, 1.0, 0.5312, 0.7746, 0.5312, 0.7746, 0.5312, 1.0, 0.5, 1.0, 0.5, 0.7746, 0.5, 0.7746, 0.5, 1.0, 0.4688, 1.0, 0.4688, 0.7746, 0.4688, 0.7746, 0.4688, 1.0, 0.4375, 1.0, 0.4375, 0.7746, 0.4375, 0.7746, 0.4375, 1.0, 0.4062, 1.0, 0.4063, 0.7746, 0.4063, 0.7746, 0.4062, 1.0, 0.375, 1.0, 0.375, 0.7746, 0.375, 0.7746, 0.375, 1.0, 0.3438, 1.0, 0.3438, 0.7746, 0.3438, 0.7746, 0.3438, 1.0, 0.3125, 1.0, 0.3125, 0.7746, 0.3125, 0.7746, 0.3125, 1.0, 0.2812, 1.0, 0.2812, 0.7746, 0.2812, 0.7746, 0.2812, 1.0, 0.25, 1.0, 0.25, 0.7746, 0.25, 0.7746, 0.25, 1.0, 0.2188, 1.0, 0.2188, 0.7746, 0.2188, 0.7746, 0.2188, 1.0, 0.1875, 1.0, 0.1875, 0.7746, 0.1875, 0.7746, 0.1875, 1.0, 0.1562, 1.0, 0.1562, 0.7746, 0.1562, 0.7746, 0.1562, 1.0, 0.125, 1.0, 0.125, 0.7746, 0.125, 0.7746, 0.125, 1.0, 0.09375, 1.0, 0.09375, 0.7746, 0.09375, 0.7746, 0.09375, 1.0, 0.0625, 1.0, 0.0625, 0.7746, 0.0625, 0.7746, 0.0625, 1.0, 0.03125, 1.0, 0.03125, 0.7746, 0.2968, 0.4854, 0.25, 0.49, 0.2032, 0.4854, 0.1582, 0.4717, 0.1167, 0.4496, 0.08029, 0.4197, 0.05045, 0.3833, 0.02827, 0.3418, 0.01461, 0.2968, 0.01, 0.25, 0.01461, 0.2032, 0.02827, 0.1582, 0.05045, 0.1167, 0.08029, 0.08029, 0.1167, 0.05045, 0.1582, 0.02827, 0.2032, 0.01461, 0.25, 0.01, 0.2968, 0.01461, 0.3418, 0.02827, 0.3833, 0.05045, 0.4197, 0.08029, 0.4496, 0.1167, 0.4717, 0.1582, 0.4854, 0.2032, 0.49, 0.25, 0.4854, 0.2968, 0.4717, 0.3418, 0.4496, 0.3833, 0.4197, 0.4197, 0.3833, 0.4496, 0.3418, 0.4717, 1.0, 0.7024, 1.0, 0.7746, 0.9688, 0.7746, 0.9688, 0.7024, 0.9688, 0.7746, 0.9688, 1.0, 0.9375, 1.0, 0.9375, 0.7746, 1.0, 0.7746, 1.0, 1.0, 0.9688, 1.0, 0.9688, 0.7746, 1.0, 0.7024, 0.9688, 0.7024, 0.9751, 0.5, 0.9937, 0.5, 0.9688, 0.7024, 0.9375, 0.7024, 0.9438, 0.5, 0.9624, 0.5, 0.9375, 0.7024, 0.9062, 0.7024, 0.9126, 0.5, 0.9312, 0.5, 0.9062, 0.7024, 0.875, 0.7024, 0.8813, 0.5, 0.8999, 0.5, 0.875, 0.7024, 0.8438, 0.7024, 0.8501, 0.5, 0.8687, 0.5, 0.8438, 0.7024, 0.8125, 0.7024, 0.8188, 0.5, 0.8374, 0.5, 0.8125, 0.7024, 0.7812, 0.7024, 0.7876, 0.5, 0.8062, 0.5, 0.7812, 0.7024, 0.75, 0.7024, 0.7563, 0.5, 0.7749, 0.5, 0.75, 0.7024, 0.7188, 0.7024, 0.7251, 0.5, 0.7437, 0.5, 0.7188, 0.7024, 0.6875, 0.7024, 0.6938, 0.5, 0.7124, 0.5, 0.6875, 0.7024, 0.6562, 0.7024, 0.6626, 0.5, 0.6812, 0.5, 0.6562, 0.7024, 0.625, 0.7024, 0.6313, 0.5, 0.6499, 0.5, 0.625, 0.7024, 0.5938, 0.7024, 0.6001, 0.5, 0.6187, 0.5, 0.5938, 0.7024, 0.5625, 0.7024, 0.5688, 0.5, 0.5874, 0.5, 0.5625, 0.7024, 0.5312, 0.7024, 0.5376, 0.5, 0.5562, 0.5, 0.5312, 0.7024, 0.5, 0.7024, 0.5063, 0.5, 0.5249, 0.5, 0.5, 0.7024, 0.4688, 0.7024, 0.4751, 0.5, 0.4937, 0.5, 0.4688, 0.7024, 0.4375, 0.7024, 0.4438, 0.5, 0.4624, 0.5, 0.4375, 0.7024, 0.4062, 0.7024, 0.4126, 0.5, 0.4312, 0.5, 0.4062, 0.7024, 0.375, 0.7024, 0.3813, 0.5, 0.3999, 0.5, 0.375, 0.7024, 0.3438, 0.7024, 0.3501, 0.5, 0.3687, 0.5, 0.3438, 0.7024, 0.3125, 0.7024, 0.3188, 0.5, 0.3374, 0.5, 0.3125, 0.7024, 0.2812, 0.7024, 0.2876, 0.5, 0.3062, 0.5, 0.2812, 0.7024, 0.25, 0.7024, 0.2563, 0.5, 0.2749, 0.5, 0.25, 0.7024, 0.2188, 0.7024, 0.2251, 0.5, 0.2437, 0.5, 0.2188, 0.7024, 0.1875, 0.7024, 0.1938, 0.5, 0.2124, 0.5, 0.1875, 0.7024, 0.1562, 0.7024, 0.1626, 0.5, 0.1812, 0.5, 0.1562, 0.7024, 0.125, 0.7024, 0.1313, 0.5, 0.1499, 0.5, 0.125, 0.7024, 0.09375, 0.7024, 0.1001, 0.5, 0.1187, 0.5, 0.09375, 0.7024, 0.0625, 0.7024, 0.06883, 0.5, 0.08742, 0.5, 0.0625, 0.7024, 0.03125, 0.7024, 0.03758, 0.5, 0.05617, 0.5, 0.03125, 0.7024, 0.0, 0.7024, 0.006326, 0.5, 0.02492, 0.5, 0.75, 0.3928, 0.7779, 0.3901, 0.8047, 0.3819, 0.8293, 0.3687, 0.851, 0.351, 0.8687, 0.3293, 0.8819, 0.3047, 0.8901, 0.2779, 0.8928, 0.25, 0.8901, 0.2221, 0.8819, 0.1953, 0.8687, 0.1707, 0.851, 0.149, 0.8293, 0.1313, 0.8047, 0.1181, 0.7779, 0.1099, 0.75, 0.1072, 0.7221, 0.1099, 0.6953, 0.1181, 0.6707, 0.1313, 0.649, 0.149, 0.6313, 0.1707, 0.6181, 0.1953, 0.6099, 0.2221, 0.6072, 0.25, 0.6099, 0.2779, 0.6181, 0.3047, 0.6313, 0.3293, 0.649, 0.351, 0.6707, 0.3687, 0.6953, 0.3819, 0.7221, 0.3901, 0.9688, 0.7024, 0.9688, 0.7746, 0.9375, 0.7746, 0.9375, 0.7024, 0.0625, 0.7024, 0.0625, 0.7746, 0.03125, 0.7746, 0.03125, 0.7024, 0.09375, 0.7024, 0.09375, 0.7746, 0.0625, 0.7746, 0.0625, 0.7024, 0.125, 0.7024, 0.125, 0.7746, 0.09375, 0.7746, 0.09375, 0.7024, 0.1562, 0.7024, 0.1562, 0.7746, 0.125, 0.7746, 0.125, 0.7024, 0.1875, 0.7024, 0.1875, 0.7746, 0.1562, 0.7746, 0.1562, 0.7024, 0.2188, 0.7024, 0.2188, 0.7746, 0.1875, 0.7746, 0.1875, 0.7024, 0.25, 0.7024, 0.25, 0.7746, 0.2188, 0.7746, 0.2188, 0.7024, 0.2812, 0.7024, 0.2812, 0.7746, 0.25, 0.7746, 0.25, 0.7024, 0.3125, 0.7024, 0.3125, 0.7746, 0.2812, 0.7746, 0.2812, 0.7024, 0.3438, 0.7024, 0.3438, 0.7746, 0.3125, 0.7746, 0.3125, 0.7024, 0.375, 0.7024, 0.375, 0.7746, 0.3438, 0.7746, 0.3438, 0.7024, 0.4062, 0.7024, 0.4063, 0.7746, 0.375, 0.7746, 0.375, 0.7024, 0.4375, 0.7024, 0.4375, 0.7746, 0.4063, 0.7746, 0.4062, 0.7024, 0.4688, 0.7024, 0.4688, 0.7746, 0.4375, 0.7746, 0.4375, 0.7024, 0.5, 0.7024, 0.5, 0.7746, 0.4688, 0.7746, 0.4688, 0.7024, 0.5312, 0.7024, 0.5312, 0.7746, 0.5, 0.7746, 0.5, 0.7024, 0.5625, 0.7024, 0.5625, 0.7746, 0.5312, 0.7746, 0.5312, 0.7024, 0.5938, 0.7024, 0.5938, 0.7746, 0.5625, 0.7746, 0.5625, 0.7024, 0.625, 0.7024, 0.625, 0.7746, 0.5938, 0.7746, 0.5938, 0.7024, 0.6562, 0.7024, 0.6562, 0.7746, 0.625, 0.7746, 0.625, 0.7024, 0.6875, 0.7024, 0.6875, 0.7746, 0.6562, 0.7746, 0.6562, 0.7024, 0.7188, 0.7024, 0.7188, 0.7746, 0.6875, 0.7746, 0.6875, 0.7024, 0.75, 0.7024, 0.75, 0.7746, 0.7188, 0.7746, 0.7188, 0.7024, 0.7812, 0.7024, 0.7813, 0.7746, 0.75, 0.7746, 0.75, 0.7024, 0.8125, 0.7024, 0.8125, 0.7746, 0.7813, 0.7746, 0.7812, 0.7024, 0.8438, 0.7024, 0.8438, 0.7746, 0.8125, 0.7746, 0.8125, 0.7024, 0.875, 0.7024, 0.875, 0.7746, 0.8438, 0.7746, 0.8438, 0.7024, 0.9062, 0.7024, 0.9063, 0.7746, 0.875, 0.7746, 0.875, 0.7024, 0.9375, 0.7024, 0.9375, 0.7746, 0.9063, 0.7746, 0.9062, 0.7024, 0.03125, 0.7024, 0.03125, 0.7746, 5.122e-09, 0.7746, 0.0, 0.7024])
me_cube_012.use_remesh_preserve_volume = False
me_cube_012.use_remesh_preserve_attributes = False
me_cube_012.use_mirror_vertex_groups = False
me_cube_012.update()
me_cube_013 = bpy.data.meshes.new('Cube.013')
me_cube_013.from_pydata([(-1.138, 0.2064, 1.161), (-1.12, 0.176, 1.165), (-1.147, 0.2064, 1.157), (-1.11, 0.176, 1.164), (-1.154, 0.2064, 1.151), (-1.101, 0.176, 1.161), (-1.16, 0.2064, 1.143), (-1.093, 0.176, 1.157), (-1.164, 0.2064, 1.135), (-1.085, 0.176, 1.151), (-1.167, 0.2064, 1.126), (-1.079, 0.176, 1.143), (-1.168, 0.2064, 1.116), (-1.075, 0.176, 1.135), (-1.167, 0.2064, 1.107), (-1.072, 0.176, 1.126), (-1.164, 0.2064, 1.098), (-1.071, 0.176, 1.116), (-1.16, 0.2064, 1.089), (-1.072, 0.176, 1.107), (-1.154, 0.2064, 1.082), (-1.075, 0.176, 1.098), (-1.147, 0.2064, 1.076), (-1.079, 0.176, 1.089), (-1.138, 0.2064, 1.071), (-1.085, 0.176, 1.082), (-1.129, 0.2064, 1.068), (-1.093, 0.176, 1.076), (-1.12, 0.2064, 1.068), (-1.101, 0.176, 1.071), (-1.11, 0.2064, 1.068), (-1.11, 0.176, 1.068), (-1.101, 0.2064, 1.071), (-1.12, 0.176, 1.068), (-1.093, 0.2064, 1.076), (-1.129, 0.176, 1.068), (-1.085, 0.2064, 1.082), (-1.138, 0.176, 1.071), (-1.079, 0.2064, 1.089), (-1.147, 0.176, 1.076), (-1.075, 0.2064, 1.098), (-1.154, 0.176, 1.082), (-1.072, 0.2064, 1.107), (-1.16, 0.176, 1.089), (-1.071, 0.2064, 1.116), (-1.164, 0.176, 1.098), (-1.072, 0.2064, 1.126), (-1.167, 0.176, 1.107), (-1.075, 0.2064, 1.135), (-1.168, 0.176, 1.116), (-1.079, 0.2064, 1.143), (-1.167, 0.176, 1.126), (-1.085, 0.2064, 1.151), (-1.164, 0.176, 1.135), (-1.093, 0.2064, 1.157), (-1.16, 0.176, 1.143), (-1.101, 0.2064, 1.161), (-1.154, 0.176, 1.151), (-1.129, 0.2064, 1.164), (-1.147, 0.176, 1.157), (-1.11, 0.2064, 1.164), (-1.138, 0.176, 1.161), (-1.12, 0.2064, 1.165), (-1.129, 0.176, 1.164), (-1.12, 0.2435, 1.156), (-1.12, 0.2162, 1.184), (-1.112, 0.2435, 1.156), (-1.106, 0.2162, 1.183), (-1.104, 0.2435, 1.153), (-1.094, 0.2162, 1.179), (-1.097, 0.2435, 1.15), (-1.082, 0.2162, 1.172), (-1.091, 0.2435, 1.145), (-1.072, 0.2162, 1.164), (-1.086, 0.2435, 1.139), (-1.063, 0.2162, 1.154), (-1.082, 0.2435, 1.132), (-1.057, 0.2162, 1.142), (-1.08, 0.2435, 1.124), (-1.053, 0.2162, 1.129), (-1.079, 0.2435, 1.116), (-1.052, 0.2162, 1.116), (-1.08, 0.2435, 1.108), (-1.053, 0.2162, 1.103), (-1.082, 0.2435, 1.101), (-1.057, 0.2162, 1.09), (-1.086, 0.2435, 1.094), (-1.063, 0.2162, 1.078), (-1.091, 0.2435, 1.088), (-1.072, 0.2162, 1.068), (-1.097, 0.2435, 1.083), (-1.082, 0.2162, 1.06), (-1.104, 0.2435, 1.079), (-1.094, 0.2162, 1.054), (-1.112, 0.2435, 1.077), (-1.106, 0.2162, 1.05), (-1.12, 0.2435, 1.076), (-1.12, 0.2162, 1.048), (-1.127, 0.2435, 1.077), (-1.133, 0.2162, 1.05), (-1.135, 0.2435, 1.079), (-1.145, 0.2162, 1.054), (-1.142, 0.2435, 1.083), (-1.157, 0.2162, 1.06), (-1.148, 0.2435, 1.088), (-1.167, 0.2162, 1.068), (-1.153, 0.2435, 1.094), (-1.176, 0.2162, 1.078), (-1.157, 0.2435, 1.101), (-1.182, 0.2162, 1.09), (-1.159, 0.2435, 1.108), (-1.186, 0.2162, 1.103), (-1.16, 0.2435, 1.116), (-1.187, 0.2162, 1.116), (-1.159, 0.2435, 1.124), (-1.186, 0.2162, 1.129), (-1.157, 0.2435, 1.132), (-1.182, 0.2162, 1.142), (-1.153, 0.2435, 1.139), (-1.176, 0.2162, 1.154), (-1.148, 0.2435, 1.145), (-1.167, 0.2162, 1.164), (-1.142, 0.2435, 1.15), (-1.157, 0.2162, 1.172), (-1.135, 0.2435, 1.153), (-1.145, 0.2162, 1.179), (-1.127, 0.2435, 1.156), (-1.133, 0.2162, 1.183)], [], [(58, 63, 1, 62), (56, 5, 7, 54), (54, 7, 9, 52), (52, 9, 11, 50), (50, 11, 13, 48), (48, 13, 15, 46), (46, 15, 17, 44), (44, 17, 19, 42), (42, 19, 21, 40), (40, 21, 23, 38), (38, 23, 25, 36), (36, 25, 27, 34), (34, 27, 29, 32), (32, 29, 31, 30), (30, 31, 33, 28), (28, 33, 35, 26), (26, 35, 37, 24), (24, 37, 39, 22), (22, 39, 41, 20), (20, 41, 43, 18), (18, 43, 45, 16), (16, 45, 47, 14), (14, 47, 49, 12), (12, 49, 51, 10), (10, 51, 53, 8), (8, 53, 55, 6), (6, 55, 57, 4), (4, 57, 59, 2), (2, 59, 61, 0), (0, 61, 63, 58), (3, 1, 63, 61, 59, 57, 55, 53, 51, 49, 47, 45, 43, 41, 39, 37, 35, 33, 31, 29, 27, 25, 23, 21, 19, 17, 15, 13, 11, 9, 7, 5), (65, 62, 60, 67), (60, 3, 5, 56), (62, 1, 3, 60), (65, 67, 66, 64), (67, 69, 68, 66), (69, 71, 70, 68), (71, 73, 72, 70), (73, 75, 74, 72), (75, 77, 76, 74), (77, 79, 78, 76), (79, 81, 80, 78), (81, 83, 82, 80), (83, 85, 84, 82), (85, 87, 86, 84), (87, 89, 88, 86), (89, 91, 90, 88), (91, 93, 92, 90), (93, 95, 94, 92), (95, 97, 96, 94), (97, 99, 98, 96), (99, 101, 100, 98), (101, 103, 102, 100), (103, 105, 104, 102), (105, 107, 106, 104), (107, 109, 108, 106), (109, 111, 110, 108), (111, 113, 112, 110), (113, 115, 114, 112), (115, 117, 116, 114), (117, 119, 118, 116), (119, 121, 120, 118), (121, 123, 122, 120), (123, 125, 124, 122), (125, 127, 126, 124), (127, 65, 64, 126), (64, 66, 68, 70, 72, 74, 76, 78, 80, 82, 84, 86, 88, 90, 92, 94, 96, 98, 100, 102, 104, 106, 108, 110, 112, 114, 116, 118, 120, 122, 124, 126), (67, 60, 56, 69), (125, 0, 58, 127), (123, 2, 0, 125), (121, 4, 2, 123), (119, 6, 4, 121), (117, 8, 6, 119), (115, 10, 8, 117), (113, 12, 10, 115), (111, 14, 12, 113), (109, 16, 14, 111), (107, 18, 16, 109), (105, 20, 18, 107), (103, 22, 20, 105), (101, 24, 22, 103), (99, 26, 24, 101), (97, 28, 26, 99), (95, 30, 28, 97), (93, 32, 30, 95), (91, 34, 32, 93), (89, 36, 34, 91), (87, 38, 36, 89), (85, 40, 38, 87), (83, 42, 40, 85), (81, 44, 42, 83), (79, 46, 44, 81), (77, 48, 46, 79), (75, 50, 48, 77), (73, 52, 50, 75), (71, 54, 52, 73), (69, 56, 54, 71), (127, 58, 62, 65)])
_uv = me_cube_013.uv_layers.new(name='UVMap')
_uv.uv.foreach_set('vector', [0.03125, 0.7746, 0.03125, 1.0, 0.0, 1.0, 5.122e-09, 0.7746, 0.9375, 0.7746, 0.9375, 1.0, 0.9062, 1.0, 0.9063, 0.7746, 0.9063, 0.7746, 0.9062, 1.0, 0.875, 1.0, 0.875, 0.7746, 0.875, 0.7746, 0.875, 1.0, 0.8438, 1.0, 0.8438, 0.7746, 0.8438, 0.7746, 0.8438, 1.0, 0.8125, 1.0, 0.8125, 0.7746, 0.8125, 0.7746, 0.8125, 1.0, 0.7812, 1.0, 0.7813, 0.7746, 0.7813, 0.7746, 0.7812, 1.0, 0.75, 1.0, 0.75, 0.7746, 0.75, 0.7746, 0.75, 1.0, 0.7188, 1.0, 0.7188, 0.7746, 0.7188, 0.7746, 0.7188, 1.0, 0.6875, 1.0, 0.6875, 0.7746, 0.6875, 0.7746, 0.6875, 1.0, 0.6562, 1.0, 0.6562, 0.7746, 0.6562, 0.7746, 0.6562, 1.0, 0.625, 1.0, 0.625, 0.7746, 0.625, 0.7746, 0.625, 1.0, 0.5938, 1.0, 0.5938, 0.7746, 0.5938, 0.7746, 0.5938, 1.0, 0.5625, 1.0, 0.5625, 0.7746, 0.5625, 0.7746, 0.5625, 1.0, 0.5312, 1.0, 0.5312, 0.7746, 0.5312, 0.7746, 0.5312, 1.0, 0.5, 1.0, 0.5, 0.7746, 0.5, 0.7746, 0.5, 1.0, 0.4688, 1.0, 0.4688, 0.7746, 0.4688, 0.7746, 0.4688, 1.0, 0.4375, 1.0, 0.4375, 0.7746, 0.4375, 0.7746, 0.4375, 1.0, 0.4062, 1.0, 0.4063, 0.7746, 0.4063, 0.7746, 0.4062, 1.0, 0.375, 1.0, 0.375, 0.7746, 0.375, 0.7746, 0.375, 1.0, 0.3438, 1.0, 0.3438, 0.7746, 0.3438, 0.7746, 0.3438, 1.0, 0.3125, 1.0, 0.3125, 0.7746, 0.3125, 0.7746, 0.3125, 1.0, 0.2812, 1.0, 0.2812, 0.7746, 0.2812, 0.7746, 0.2812, 1.0, 0.25, 1.0, 0.25, 0.7746, 0.25, 0.7746, 0.25, 1.0, 0.2188, 1.0, 0.2188, 0.7746, 0.2188, 0.7746, 0.2188, 1.0, 0.1875, 1.0, 0.1875, 0.7746, 0.1875, 0.7746, 0.1875, 1.0, 0.1562, 1.0, 0.1562, 0.7746, 0.1562, 0.7746, 0.1562, 1.0, 0.125, 1.0, 0.125, 0.7746, 0.125, 0.7746, 0.125, 1.0, 0.09375, 1.0, 0.09375, 0.7746, 0.09375, 0.7746, 0.09375, 1.0, 0.0625, 1.0, 0.0625, 0.7746, 0.0625, 0.7746, 0.0625, 1.0, 0.03125, 1.0, 0.03125, 0.7746, 0.2968, 0.4854, 0.25, 0.49, 0.2032, 0.4854, 0.1582, 0.4717, 0.1167, 0.4496, 0.08029, 0.4197, 0.05045, 0.3833, 0.02827, 0.3418, 0.01461, 0.2968, 0.01, 0.25, 0.01461, 0.2032, 0.02827, 0.1582, 0.05045, 0.1167, 0.08029, 0.08029, 0.1167, 0.05045, 0.1582, 0.02827, 0.2032, 0.01461, 0.25, 0.01, 0.2968, 0.01461, 0.3418, 0.02827, 0.3833, 0.05045, 0.4197, 0.08029, 0.4496, 0.1167, 0.4717, 0.1582, 0.4854, 0.2032, 0.49, 0.25, 0.4854, 0.2968, 0.4717, 0.3418, 0.4496, 0.3833, 0.4197, 0.4197, 0.3833, 0.4496, 0.3418, 0.4717, 1.0, 0.7024, 1.0, 0.7746, 0.9688, 0.7746, 0.9688, 0.7024, 0.9688, 0.7746, 0.9688, 1.0, 0.9375, 1.0, 0.9375, 0.7746, 1.0, 0.7746, 1.0, 1.0, 0.9688, 1.0, 0.9688, 0.7746, 1.0, 0.7024, 0.9688, 0.7024, 0.9751, 0.5, 0.9937, 0.5, 0.9688, 0.7024, 0.9375, 0.7024, 0.9438, 0.5, 0.9624, 0.5, 0.9375, 0.7024, 0.9062, 0.7024, 0.9126, 0.5, 0.9312, 0.5, 0.9062, 0.7024, 0.875, 0.7024, 0.8813, 0.5, 0.8999, 0.5, 0.875, 0.7024, 0.8438, 0.7024, 0.8501, 0.5, 0.8687, 0.5, 0.8438, 0.7024, 0.8125, 0.7024, 0.8188, 0.5, 0.8374, 0.5, 0.8125, 0.7024, 0.7812, 0.7024, 0.7876, 0.5, 0.8062, 0.5, 0.7812, 0.7024, 0.75, 0.7024, 0.7563, 0.5, 0.7749, 0.5, 0.75, 0.7024, 0.7188, 0.7024, 0.7251, 0.5, 0.7437, 0.5, 0.7188, 0.7024, 0.6875, 0.7024, 0.6938, 0.5, 0.7124, 0.5, 0.6875, 0.7024, 0.6562, 0.7024, 0.6626, 0.5, 0.6812, 0.5, 0.6562, 0.7024, 0.625, 0.7024, 0.6313, 0.5, 0.6499, 0.5, 0.625, 0.7024, 0.5938, 0.7024, 0.6001, 0.5, 0.6187, 0.5, 0.5938, 0.7024, 0.5625, 0.7024, 0.5688, 0.5, 0.5874, 0.5, 0.5625, 0.7024, 0.5312, 0.7024, 0.5376, 0.5, 0.5562, 0.5, 0.5312, 0.7024, 0.5, 0.7024, 0.5063, 0.5, 0.5249, 0.5, 0.5, 0.7024, 0.4688, 0.7024, 0.4751, 0.5, 0.4937, 0.5, 0.4688, 0.7024, 0.4375, 0.7024, 0.4438, 0.5, 0.4624, 0.5, 0.4375, 0.7024, 0.4062, 0.7024, 0.4126, 0.5, 0.4312, 0.5, 0.4062, 0.7024, 0.375, 0.7024, 0.3813, 0.5, 0.3999, 0.5, 0.375, 0.7024, 0.3438, 0.7024, 0.3501, 0.5, 0.3687, 0.5, 0.3438, 0.7024, 0.3125, 0.7024, 0.3188, 0.5, 0.3374, 0.5, 0.3125, 0.7024, 0.2812, 0.7024, 0.2876, 0.5, 0.3062, 0.5, 0.2812, 0.7024, 0.25, 0.7024, 0.2563, 0.5, 0.2749, 0.5, 0.25, 0.7024, 0.2188, 0.7024, 0.2251, 0.5, 0.2437, 0.5, 0.2188, 0.7024, 0.1875, 0.7024, 0.1938, 0.5, 0.2124, 0.5, 0.1875, 0.7024, 0.1562, 0.7024, 0.1626, 0.5, 0.1812, 0.5, 0.1562, 0.7024, 0.125, 0.7024, 0.1313, 0.5, 0.1499, 0.5, 0.125, 0.7024, 0.09375, 0.7024, 0.1001, 0.5, 0.1187, 0.5, 0.09375, 0.7024, 0.0625, 0.7024, 0.06883, 0.5, 0.08742, 0.5, 0.0625, 0.7024, 0.03125, 0.7024, 0.03758, 0.5, 0.05617, 0.5, 0.03125, 0.7024, 0.0, 0.7024, 0.006326, 0.5, 0.02492, 0.5, 0.75, 0.3928, 0.7779, 0.3901, 0.8047, 0.3819, 0.8293, 0.3687, 0.851, 0.351, 0.8687, 0.3293, 0.8819, 0.3047, 0.8901, 0.2779, 0.8928, 0.25, 0.8901, 0.2221, 0.8819, 0.1953, 0.8687, 0.1707, 0.851, 0.149, 0.8293, 0.1313, 0.8047, 0.1181, 0.7779, 0.1099, 0.75, 0.1072, 0.7221, 0.1099, 0.6953, 0.1181, 0.6707, 0.1313, 0.649, 0.149, 0.6313, 0.1707, 0.6181, 0.1953, 0.6099, 0.2221, 0.6072, 0.25, 0.6099, 0.2779, 0.6181, 0.3047, 0.6313, 0.3293, 0.649, 0.351, 0.6707, 0.3687, 0.6953, 0.3819, 0.7221, 0.3901, 0.9688, 0.7024, 0.9688, 0.7746, 0.9375, 0.7746, 0.9375, 0.7024, 0.0625, 0.7024, 0.0625, 0.7746, 0.03125, 0.7746, 0.03125, 0.7024, 0.09375, 0.7024, 0.09375, 0.7746, 0.0625, 0.7746, 0.0625, 0.7024, 0.125, 0.7024, 0.125, 0.7746, 0.09375, 0.7746, 0.09375, 0.7024, 0.1562, 0.7024, 0.1562, 0.7746, 0.125, 0.7746, 0.125, 0.7024, 0.1875, 0.7024, 0.1875, 0.7746, 0.1562, 0.7746, 0.1562, 0.7024, 0.2188, 0.7024, 0.2188, 0.7746, 0.1875, 0.7746, 0.1875, 0.7024, 0.25, 0.7024, 0.25, 0.7746, 0.2188, 0.7746, 0.2188, 0.7024, 0.2812, 0.7024, 0.2812, 0.7746, 0.25, 0.7746, 0.25, 0.7024, 0.3125, 0.7024, 0.3125, 0.7746, 0.2812, 0.7746, 0.2812, 0.7024, 0.3438, 0.7024, 0.3438, 0.7746, 0.3125, 0.7746, 0.3125, 0.7024, 0.375, 0.7024, 0.375, 0.7746, 0.3438, 0.7746, 0.3438, 0.7024, 0.4062, 0.7024, 0.4063, 0.7746, 0.375, 0.7746, 0.375, 0.7024, 0.4375, 0.7024, 0.4375, 0.7746, 0.4063, 0.7746, 0.4062, 0.7024, 0.4688, 0.7024, 0.4688, 0.7746, 0.4375, 0.7746, 0.4375, 0.7024, 0.5, 0.7024, 0.5, 0.7746, 0.4688, 0.7746, 0.4688, 0.7024, 0.5312, 0.7024, 0.5312, 0.7746, 0.5, 0.7746, 0.5, 0.7024, 0.5625, 0.7024, 0.5625, 0.7746, 0.5312, 0.7746, 0.5312, 0.7024, 0.5938, 0.7024, 0.5938, 0.7746, 0.5625, 0.7746, 0.5625, 0.7024, 0.625, 0.7024, 0.625, 0.7746, 0.5938, 0.7746, 0.5938, 0.7024, 0.6562, 0.7024, 0.6562, 0.7746, 0.625, 0.7746, 0.625, 0.7024, 0.6875, 0.7024, 0.6875, 0.7746, 0.6562, 0.7746, 0.6562, 0.7024, 0.7188, 0.7024, 0.7188, 0.7746, 0.6875, 0.7746, 0.6875, 0.7024, 0.75, 0.7024, 0.75, 0.7746, 0.7188, 0.7746, 0.7188, 0.7024, 0.7812, 0.7024, 0.7813, 0.7746, 0.75, 0.7746, 0.75, 0.7024, 0.8125, 0.7024, 0.8125, 0.7746, 0.7813, 0.7746, 0.7812, 0.7024, 0.8438, 0.7024, 0.8438, 0.7746, 0.8125, 0.7746, 0.8125, 0.7024, 0.875, 0.7024, 0.875, 0.7746, 0.8438, 0.7746, 0.8438, 0.7024, 0.9062, 0.7024, 0.9063, 0.7746, 0.875, 0.7746, 0.875, 0.7024, 0.9375, 0.7024, 0.9375, 0.7746, 0.9063, 0.7746, 0.9062, 0.7024, 0.03125, 0.7024, 0.03125, 0.7746, 5.122e-09, 0.7746, 0.0, 0.7024])
me_cube_013.use_remesh_preserve_volume = False
me_cube_013.use_remesh_preserve_attributes = False
me_cube_013.use_mirror_vertex_groups = False
me_cube_013.update()
me_cube_014 = bpy.data.meshes.new('Cube.014')
me_cube_014.from_pydata([(-1.138, 0.2064, 1.161), (-1.12, 0.176, 1.165), (-1.147, 0.2064, 1.157), (-1.11, 0.176, 1.164), (-1.154, 0.2064, 1.151), (-1.101, 0.176, 1.161), (-1.16, 0.2064, 1.143), (-1.093, 0.176, 1.157), (-1.164, 0.2064, 1.135), (-1.085, 0.176, 1.151), (-1.167, 0.2064, 1.126), (-1.079, 0.176, 1.143), (-1.168, 0.2064, 1.116), (-1.075, 0.176, 1.135), (-1.167, 0.2064, 1.107), (-1.072, 0.176, 1.126), (-1.164, 0.2064, 1.098), (-1.071, 0.176, 1.116), (-1.16, 0.2064, 1.089), (-1.072, 0.176, 1.107), (-1.154, 0.2064, 1.082), (-1.075, 0.176, 1.098), (-1.147, 0.2064, 1.076), (-1.079, 0.176, 1.089), (-1.138, 0.2064, 1.071), (-1.085, 0.176, 1.082), (-1.129, 0.2064, 1.068), (-1.093, 0.176, 1.076), (-1.12, 0.2064, 1.068), (-1.101, 0.176, 1.071), (-1.11, 0.2064, 1.068), (-1.11, 0.176, 1.068), (-1.101, 0.2064, 1.071), (-1.12, 0.176, 1.068), (-1.093, 0.2064, 1.076), (-1.129, 0.176, 1.068), (-1.085, 0.2064, 1.082), (-1.138, 0.176, 1.071), (-1.079, 0.2064, 1.089), (-1.147, 0.176, 1.076), (-1.075, 0.2064, 1.098), (-1.154, 0.176, 1.082), (-1.072, 0.2064, 1.107), (-1.16, 0.176, 1.089), (-1.071, 0.2064, 1.116), (-1.164, 0.176, 1.098), (-1.072, 0.2064, 1.126), (-1.167, 0.176, 1.107), (-1.075, 0.2064, 1.135), (-1.168, 0.176, 1.116), (-1.079, 0.2064, 1.143), (-1.167, 0.176, 1.126), (-1.085, 0.2064, 1.151), (-1.164, 0.176, 1.135), (-1.093, 0.2064, 1.157), (-1.16, 0.176, 1.143), (-1.101, 0.2064, 1.161), (-1.154, 0.176, 1.151), (-1.129, 0.2064, 1.164), (-1.147, 0.176, 1.157), (-1.11, 0.2064, 1.164), (-1.138, 0.176, 1.161), (-1.12, 0.2064, 1.165), (-1.129, 0.176, 1.164), (-1.12, 0.2435, 1.156), (-1.12, 0.2162, 1.184), (-1.112, 0.2435, 1.156), (-1.106, 0.2162, 1.183), (-1.104, 0.2435, 1.153), (-1.094, 0.2162, 1.179), (-1.097, 0.2435, 1.15), (-1.082, 0.2162, 1.172), (-1.091, 0.2435, 1.145), (-1.072, 0.2162, 1.164), (-1.086, 0.2435, 1.139), (-1.063, 0.2162, 1.154), (-1.082, 0.2435, 1.132), (-1.057, 0.2162, 1.142), (-1.08, 0.2435, 1.124), (-1.053, 0.2162, 1.129), (-1.079, 0.2435, 1.116), (-1.052, 0.2162, 1.116), (-1.08, 0.2435, 1.108), (-1.053, 0.2162, 1.103), (-1.082, 0.2435, 1.101), (-1.057, 0.2162, 1.09), (-1.086, 0.2435, 1.094), (-1.063, 0.2162, 1.078), (-1.091, 0.2435, 1.088), (-1.072, 0.2162, 1.068), (-1.097, 0.2435, 1.083), (-1.082, 0.2162, 1.06), (-1.104, 0.2435, 1.079), (-1.094, 0.2162, 1.054), (-1.112, 0.2435, 1.077), (-1.106, 0.2162, 1.05), (-1.12, 0.2435, 1.076), (-1.12, 0.2162, 1.048), (-1.127, 0.2435, 1.077), (-1.133, 0.2162, 1.05), (-1.135, 0.2435, 1.079), (-1.145, 0.2162, 1.054), (-1.142, 0.2435, 1.083), (-1.157, 0.2162, 1.06), (-1.148, 0.2435, 1.088), (-1.167, 0.2162, 1.068), (-1.153, 0.2435, 1.094), (-1.176, 0.2162, 1.078), (-1.157, 0.2435, 1.101), (-1.182, 0.2162, 1.09), (-1.159, 0.2435, 1.108), (-1.186, 0.2162, 1.103), (-1.16, 0.2435, 1.116), (-1.187, 0.2162, 1.116), (-1.159, 0.2435, 1.124), (-1.186, 0.2162, 1.129), (-1.157, 0.2435, 1.132), (-1.182, 0.2162, 1.142), (-1.153, 0.2435, 1.139), (-1.176, 0.2162, 1.154), (-1.148, 0.2435, 1.145), (-1.167, 0.2162, 1.164), (-1.142, 0.2435, 1.15), (-1.157, 0.2162, 1.172), (-1.135, 0.2435, 1.153), (-1.145, 0.2162, 1.179), (-1.127, 0.2435, 1.156), (-1.133, 0.2162, 1.183)], [], [(58, 63, 1, 62), (56, 5, 7, 54), (54, 7, 9, 52), (52, 9, 11, 50), (50, 11, 13, 48), (48, 13, 15, 46), (46, 15, 17, 44), (44, 17, 19, 42), (42, 19, 21, 40), (40, 21, 23, 38), (38, 23, 25, 36), (36, 25, 27, 34), (34, 27, 29, 32), (32, 29, 31, 30), (30, 31, 33, 28), (28, 33, 35, 26), (26, 35, 37, 24), (24, 37, 39, 22), (22, 39, 41, 20), (20, 41, 43, 18), (18, 43, 45, 16), (16, 45, 47, 14), (14, 47, 49, 12), (12, 49, 51, 10), (10, 51, 53, 8), (8, 53, 55, 6), (6, 55, 57, 4), (4, 57, 59, 2), (2, 59, 61, 0), (0, 61, 63, 58), (3, 1, 63, 61, 59, 57, 55, 53, 51, 49, 47, 45, 43, 41, 39, 37, 35, 33, 31, 29, 27, 25, 23, 21, 19, 17, 15, 13, 11, 9, 7, 5), (65, 62, 60, 67), (60, 3, 5, 56), (62, 1, 3, 60), (65, 67, 66, 64), (67, 69, 68, 66), (69, 71, 70, 68), (71, 73, 72, 70), (73, 75, 74, 72), (75, 77, 76, 74), (77, 79, 78, 76), (79, 81, 80, 78), (81, 83, 82, 80), (83, 85, 84, 82), (85, 87, 86, 84), (87, 89, 88, 86), (89, 91, 90, 88), (91, 93, 92, 90), (93, 95, 94, 92), (95, 97, 96, 94), (97, 99, 98, 96), (99, 101, 100, 98), (101, 103, 102, 100), (103, 105, 104, 102), (105, 107, 106, 104), (107, 109, 108, 106), (109, 111, 110, 108), (111, 113, 112, 110), (113, 115, 114, 112), (115, 117, 116, 114), (117, 119, 118, 116), (119, 121, 120, 118), (121, 123, 122, 120), (123, 125, 124, 122), (125, 127, 126, 124), (127, 65, 64, 126), (64, 66, 68, 70, 72, 74, 76, 78, 80, 82, 84, 86, 88, 90, 92, 94, 96, 98, 100, 102, 104, 106, 108, 110, 112, 114, 116, 118, 120, 122, 124, 126), (67, 60, 56, 69), (125, 0, 58, 127), (123, 2, 0, 125), (121, 4, 2, 123), (119, 6, 4, 121), (117, 8, 6, 119), (115, 10, 8, 117), (113, 12, 10, 115), (111, 14, 12, 113), (109, 16, 14, 111), (107, 18, 16, 109), (105, 20, 18, 107), (103, 22, 20, 105), (101, 24, 22, 103), (99, 26, 24, 101), (97, 28, 26, 99), (95, 30, 28, 97), (93, 32, 30, 95), (91, 34, 32, 93), (89, 36, 34, 91), (87, 38, 36, 89), (85, 40, 38, 87), (83, 42, 40, 85), (81, 44, 42, 83), (79, 46, 44, 81), (77, 48, 46, 79), (75, 50, 48, 77), (73, 52, 50, 75), (71, 54, 52, 73), (69, 56, 54, 71), (127, 58, 62, 65)])
_uv = me_cube_014.uv_layers.new(name='UVMap')
_uv.uv.foreach_set('vector', [0.03125, 0.7746, 0.03125, 1.0, 0.0, 1.0, 5.122e-09, 0.7746, 0.9375, 0.7746, 0.9375, 1.0, 0.9062, 1.0, 0.9063, 0.7746, 0.9063, 0.7746, 0.9062, 1.0, 0.875, 1.0, 0.875, 0.7746, 0.875, 0.7746, 0.875, 1.0, 0.8438, 1.0, 0.8438, 0.7746, 0.8438, 0.7746, 0.8438, 1.0, 0.8125, 1.0, 0.8125, 0.7746, 0.8125, 0.7746, 0.8125, 1.0, 0.7812, 1.0, 0.7813, 0.7746, 0.7813, 0.7746, 0.7812, 1.0, 0.75, 1.0, 0.75, 0.7746, 0.75, 0.7746, 0.75, 1.0, 0.7188, 1.0, 0.7188, 0.7746, 0.7188, 0.7746, 0.7188, 1.0, 0.6875, 1.0, 0.6875, 0.7746, 0.6875, 0.7746, 0.6875, 1.0, 0.6562, 1.0, 0.6562, 0.7746, 0.6562, 0.7746, 0.6562, 1.0, 0.625, 1.0, 0.625, 0.7746, 0.625, 0.7746, 0.625, 1.0, 0.5938, 1.0, 0.5938, 0.7746, 0.5938, 0.7746, 0.5938, 1.0, 0.5625, 1.0, 0.5625, 0.7746, 0.5625, 0.7746, 0.5625, 1.0, 0.5312, 1.0, 0.5312, 0.7746, 0.5312, 0.7746, 0.5312, 1.0, 0.5, 1.0, 0.5, 0.7746, 0.5, 0.7746, 0.5, 1.0, 0.4688, 1.0, 0.4688, 0.7746, 0.4688, 0.7746, 0.4688, 1.0, 0.4375, 1.0, 0.4375, 0.7746, 0.4375, 0.7746, 0.4375, 1.0, 0.4062, 1.0, 0.4063, 0.7746, 0.4063, 0.7746, 0.4062, 1.0, 0.375, 1.0, 0.375, 0.7746, 0.375, 0.7746, 0.375, 1.0, 0.3438, 1.0, 0.3438, 0.7746, 0.3438, 0.7746, 0.3438, 1.0, 0.3125, 1.0, 0.3125, 0.7746, 0.3125, 0.7746, 0.3125, 1.0, 0.2812, 1.0, 0.2812, 0.7746, 0.2812, 0.7746, 0.2812, 1.0, 0.25, 1.0, 0.25, 0.7746, 0.25, 0.7746, 0.25, 1.0, 0.2188, 1.0, 0.2188, 0.7746, 0.2188, 0.7746, 0.2188, 1.0, 0.1875, 1.0, 0.1875, 0.7746, 0.1875, 0.7746, 0.1875, 1.0, 0.1562, 1.0, 0.1562, 0.7746, 0.1562, 0.7746, 0.1562, 1.0, 0.125, 1.0, 0.125, 0.7746, 0.125, 0.7746, 0.125, 1.0, 0.09375, 1.0, 0.09375, 0.7746, 0.09375, 0.7746, 0.09375, 1.0, 0.0625, 1.0, 0.0625, 0.7746, 0.0625, 0.7746, 0.0625, 1.0, 0.03125, 1.0, 0.03125, 0.7746, 0.2968, 0.4854, 0.25, 0.49, 0.2032, 0.4854, 0.1582, 0.4717, 0.1167, 0.4496, 0.08029, 0.4197, 0.05045, 0.3833, 0.02827, 0.3418, 0.01461, 0.2968, 0.01, 0.25, 0.01461, 0.2032, 0.02827, 0.1582, 0.05045, 0.1167, 0.08029, 0.08029, 0.1167, 0.05045, 0.1582, 0.02827, 0.2032, 0.01461, 0.25, 0.01, 0.2968, 0.01461, 0.3418, 0.02827, 0.3833, 0.05045, 0.4197, 0.08029, 0.4496, 0.1167, 0.4717, 0.1582, 0.4854, 0.2032, 0.49, 0.25, 0.4854, 0.2968, 0.4717, 0.3418, 0.4496, 0.3833, 0.4197, 0.4197, 0.3833, 0.4496, 0.3418, 0.4717, 1.0, 0.7024, 1.0, 0.7746, 0.9688, 0.7746, 0.9688, 0.7024, 0.9688, 0.7746, 0.9688, 1.0, 0.9375, 1.0, 0.9375, 0.7746, 1.0, 0.7746, 1.0, 1.0, 0.9688, 1.0, 0.9688, 0.7746, 1.0, 0.7024, 0.9688, 0.7024, 0.9751, 0.5, 0.9937, 0.5, 0.9688, 0.7024, 0.9375, 0.7024, 0.9438, 0.5, 0.9624, 0.5, 0.9375, 0.7024, 0.9062, 0.7024, 0.9126, 0.5, 0.9312, 0.5, 0.9062, 0.7024, 0.875, 0.7024, 0.8813, 0.5, 0.8999, 0.5, 0.875, 0.7024, 0.8438, 0.7024, 0.8501, 0.5, 0.8687, 0.5, 0.8438, 0.7024, 0.8125, 0.7024, 0.8188, 0.5, 0.8374, 0.5, 0.8125, 0.7024, 0.7812, 0.7024, 0.7876, 0.5, 0.8062, 0.5, 0.7812, 0.7024, 0.75, 0.7024, 0.7563, 0.5, 0.7749, 0.5, 0.75, 0.7024, 0.7188, 0.7024, 0.7251, 0.5, 0.7437, 0.5, 0.7188, 0.7024, 0.6875, 0.7024, 0.6938, 0.5, 0.7124, 0.5, 0.6875, 0.7024, 0.6562, 0.7024, 0.6626, 0.5, 0.6812, 0.5, 0.6562, 0.7024, 0.625, 0.7024, 0.6313, 0.5, 0.6499, 0.5, 0.625, 0.7024, 0.5938, 0.7024, 0.6001, 0.5, 0.6187, 0.5, 0.5938, 0.7024, 0.5625, 0.7024, 0.5688, 0.5, 0.5874, 0.5, 0.5625, 0.7024, 0.5312, 0.7024, 0.5376, 0.5, 0.5562, 0.5, 0.5312, 0.7024, 0.5, 0.7024, 0.5063, 0.5, 0.5249, 0.5, 0.5, 0.7024, 0.4688, 0.7024, 0.4751, 0.5, 0.4937, 0.5, 0.4688, 0.7024, 0.4375, 0.7024, 0.4438, 0.5, 0.4624, 0.5, 0.4375, 0.7024, 0.4062, 0.7024, 0.4126, 0.5, 0.4312, 0.5, 0.4062, 0.7024, 0.375, 0.7024, 0.3813, 0.5, 0.3999, 0.5, 0.375, 0.7024, 0.3438, 0.7024, 0.3501, 0.5, 0.3687, 0.5, 0.3438, 0.7024, 0.3125, 0.7024, 0.3188, 0.5, 0.3374, 0.5, 0.3125, 0.7024, 0.2812, 0.7024, 0.2876, 0.5, 0.3062, 0.5, 0.2812, 0.7024, 0.25, 0.7024, 0.2563, 0.5, 0.2749, 0.5, 0.25, 0.7024, 0.2188, 0.7024, 0.2251, 0.5, 0.2437, 0.5, 0.2188, 0.7024, 0.1875, 0.7024, 0.1938, 0.5, 0.2124, 0.5, 0.1875, 0.7024, 0.1562, 0.7024, 0.1626, 0.5, 0.1812, 0.5, 0.1562, 0.7024, 0.125, 0.7024, 0.1313, 0.5, 0.1499, 0.5, 0.125, 0.7024, 0.09375, 0.7024, 0.1001, 0.5, 0.1187, 0.5, 0.09375, 0.7024, 0.0625, 0.7024, 0.06883, 0.5, 0.08742, 0.5, 0.0625, 0.7024, 0.03125, 0.7024, 0.03758, 0.5, 0.05617, 0.5, 0.03125, 0.7024, 0.0, 0.7024, 0.006326, 0.5, 0.02492, 0.5, 0.75, 0.3928, 0.7779, 0.3901, 0.8047, 0.3819, 0.8293, 0.3687, 0.851, 0.351, 0.8687, 0.3293, 0.8819, 0.3047, 0.8901, 0.2779, 0.8928, 0.25, 0.8901, 0.2221, 0.8819, 0.1953, 0.8687, 0.1707, 0.851, 0.149, 0.8293, 0.1313, 0.8047, 0.1181, 0.7779, 0.1099, 0.75, 0.1072, 0.7221, 0.1099, 0.6953, 0.1181, 0.6707, 0.1313, 0.649, 0.149, 0.6313, 0.1707, 0.6181, 0.1953, 0.6099, 0.2221, 0.6072, 0.25, 0.6099, 0.2779, 0.6181, 0.3047, 0.6313, 0.3293, 0.649, 0.351, 0.6707, 0.3687, 0.6953, 0.3819, 0.7221, 0.3901, 0.9688, 0.7024, 0.9688, 0.7746, 0.9375, 0.7746, 0.9375, 0.7024, 0.0625, 0.7024, 0.0625, 0.7746, 0.03125, 0.7746, 0.03125, 0.7024, 0.09375, 0.7024, 0.09375, 0.7746, 0.0625, 0.7746, 0.0625, 0.7024, 0.125, 0.7024, 0.125, 0.7746, 0.09375, 0.7746, 0.09375, 0.7024, 0.1562, 0.7024, 0.1562, 0.7746, 0.125, 0.7746, 0.125, 0.7024, 0.1875, 0.7024, 0.1875, 0.7746, 0.1562, 0.7746, 0.1562, 0.7024, 0.2188, 0.7024, 0.2188, 0.7746, 0.1875, 0.7746, 0.1875, 0.7024, 0.25, 0.7024, 0.25, 0.7746, 0.2188, 0.7746, 0.2188, 0.7024, 0.2812, 0.7024, 0.2812, 0.7746, 0.25, 0.7746, 0.25, 0.7024, 0.3125, 0.7024, 0.3125, 0.7746, 0.2812, 0.7746, 0.2812, 0.7024, 0.3438, 0.7024, 0.3438, 0.7746, 0.3125, 0.7746, 0.3125, 0.7024, 0.375, 0.7024, 0.375, 0.7746, 0.3438, 0.7746, 0.3438, 0.7024, 0.4062, 0.7024, 0.4063, 0.7746, 0.375, 0.7746, 0.375, 0.7024, 0.4375, 0.7024, 0.4375, 0.7746, 0.4063, 0.7746, 0.4062, 0.7024, 0.4688, 0.7024, 0.4688, 0.7746, 0.4375, 0.7746, 0.4375, 0.7024, 0.5, 0.7024, 0.5, 0.7746, 0.4688, 0.7746, 0.4688, 0.7024, 0.5312, 0.7024, 0.5312, 0.7746, 0.5, 0.7746, 0.5, 0.7024, 0.5625, 0.7024, 0.5625, 0.7746, 0.5312, 0.7746, 0.5312, 0.7024, 0.5938, 0.7024, 0.5938, 0.7746, 0.5625, 0.7746, 0.5625, 0.7024, 0.625, 0.7024, 0.625, 0.7746, 0.5938, 0.7746, 0.5938, 0.7024, 0.6562, 0.7024, 0.6562, 0.7746, 0.625, 0.7746, 0.625, 0.7024, 0.6875, 0.7024, 0.6875, 0.7746, 0.6562, 0.7746, 0.6562, 0.7024, 0.7188, 0.7024, 0.7188, 0.7746, 0.6875, 0.7746, 0.6875, 0.7024, 0.75, 0.7024, 0.75, 0.7746, 0.7188, 0.7746, 0.7188, 0.7024, 0.7812, 0.7024, 0.7813, 0.7746, 0.75, 0.7746, 0.75, 0.7024, 0.8125, 0.7024, 0.8125, 0.7746, 0.7813, 0.7746, 0.7812, 0.7024, 0.8438, 0.7024, 0.8438, 0.7746, 0.8125, 0.7746, 0.8125, 0.7024, 0.875, 0.7024, 0.875, 0.7746, 0.8438, 0.7746, 0.8438, 0.7024, 0.9062, 0.7024, 0.9063, 0.7746, 0.875, 0.7746, 0.875, 0.7024, 0.9375, 0.7024, 0.9375, 0.7746, 0.9063, 0.7746, 0.9062, 0.7024, 0.03125, 0.7024, 0.03125, 0.7746, 5.122e-09, 0.7746, 0.0, 0.7024])
me_cube_014.use_remesh_preserve_volume = False
me_cube_014.use_remesh_preserve_attributes = False
me_cube_014.use_mirror_vertex_groups = False
me_cube_014.update()

# ---- objects
ob_cuerpo = bpy.data.objects.new('Cuerpo', me_cube_001)
ob_ladoderecho = bpy.data.objects.new('LadoDerecho', me_cube_002)
ob_esquinasupderecha = bpy.data.objects.new('EsquinaSupDerecha', me_cube_003)
ob_esquinasupizquierda = bpy.data.objects.new('EsquinaSupIzquierda', me_cube_004)
ob_esquinainfizquierda = bpy.data.objects.new('EsquinaInfIzquierda', me_cube_005)
ob_esquinainfderecha = bpy.data.objects.new('EsquinaInfDerecha', me_cube_006)
ob_ladoizquierdo = bpy.data.objects.new('LadoIzquierdo', me_cube_007)
ob_ladosup = bpy.data.objects.new('LadoSup', me_cube_008)
ob_ladoinf = bpy.data.objects.new('LadoInf', me_cube_009)
ob_tornillosupderecho = bpy.data.objects.new('TornilloSupDerecho', me_cube_010)
ob_tornillosupizquierdo = bpy.data.objects.new('TornilloSupIzquierdo', me_cube_012)
ob_tornilloinfizquierdo = bpy.data.objects.new('TornilloInfIzquierdo', me_cube_013)
ob_tornilloinfderecho = bpy.data.objects.new('TornilloInfDerecho', me_cube_014)

# ---- transforms, parenting, visibility, modifiers, constraints
ob_cuerpo.location = (0.0, 0.0, 0.0)
ob_cuerpo.lineart.crease_threshold = 0.0
ob_ladoderecho.location = (0.0, 0.0, 0.0)
ob_ladoderecho.lineart.crease_threshold = 0.0
ob_esquinasupderecha.location = (0.0, 0.0, 0.0)
ob_esquinasupderecha.lineart.crease_threshold = 0.0
ob_esquinasupizquierda.location = (0.0, 0.0, 0.0)
ob_esquinasupizquierda.rotation_euler = (0.0, 1.571, 0.0)
ob_esquinasupizquierda.lineart.crease_threshold = 0.0
ob_esquinainfizquierda.location = (0.0, 0.0, 0.0)
ob_esquinainfizquierda.rotation_euler = (0.0, 3.142, 0.0)
ob_esquinainfizquierda.lineart.crease_threshold = 0.0
ob_esquinainfderecha.location = (0.0, 0.0, 0.0)
ob_esquinainfderecha.rotation_euler = (0.0, 4.712, 0.0)
ob_esquinainfderecha.lineart.crease_threshold = 0.0
ob_ladoizquierdo.location = (0.0, 0.0, 0.0)
ob_ladoizquierdo.rotation_euler = (0.0, 3.142, 0.0)
ob_ladoizquierdo.lineart.crease_threshold = 0.0
ob_ladosup.location = (0.0, 0.0, 0.0)
ob_ladosup.rotation_euler = (0.0, 1.571, 0.0)
ob_ladosup.lineart.crease_threshold = 0.0
ob_ladoinf.location = (0.0, 0.0, 0.0)
ob_ladoinf.rotation_euler = (0.0, 4.712, 0.0)
ob_ladoinf.lineart.crease_threshold = 0.0
ob_tornillosupderecho.location = (0.0, 0.0, 0.0)
ob_tornillosupderecho.lineart.crease_threshold = 0.0
ob_tornillosupizquierdo.location = (0.0, 0.0, 0.0)
ob_tornillosupizquierdo.rotation_euler = (0.0, 1.571, 0.0)
ob_tornillosupizquierdo.lineart.crease_threshold = 0.0
ob_tornilloinfizquierdo.location = (0.0, 0.0, 0.0)
ob_tornilloinfizquierdo.rotation_euler = (0.0, 3.142, 0.0)
ob_tornilloinfizquierdo.lineart.crease_threshold = 0.0
ob_tornilloinfderecho.location = (0.0, 0.0, 0.0)
ob_tornilloinfderecho.rotation_euler = (0.0, 4.712, 0.0)
ob_tornilloinfderecho.lineart.crease_threshold = 0.0

# ---- collection membership
col_consola.objects.link(ob_cuerpo)
col_consola.objects.link(ob_ladoderecho)
col_consola.objects.link(ob_esquinasupderecha)
col_consola.objects.link(ob_esquinasupizquierda)
col_consola.objects.link(ob_esquinainfizquierda)
col_consola.objects.link(ob_esquinainfderecha)
col_consola.objects.link(ob_ladoizquierdo)
col_consola.objects.link(ob_ladosup)
col_consola.objects.link(ob_ladoinf)
col_consola.objects.link(ob_tornillosupderecho)
col_consola.objects.link(ob_tornillosupizquierdo)
col_consola.objects.link(ob_tornilloinfizquierdo)
col_consola.objects.link(ob_tornilloinfderecho)

# ---- scene / render settings (as saved in the file)
scene.frame_start = 1; scene.frame_end = 250; scene.frame_set(1)
scene.render.engine = 'BLENDER_EEVEE_NEXT'
scene.cycles.use_denoising = False
scene.cycles.samples = 128
scene.cycles.sampling_pattern = 'TABULATED_SOBOL'
scene.cycles.use_adaptive_sampling = False
scene.cycles.use_light_tree = False
scene.view_settings.view_transform = 'Filmic'
bpy.context.view_layer.update()

# ---- added for rendering (the .blend has no active camera and no usable light): camera, sun
cam_auto = bpy.data.cameras.new('AutoCamera')
cam_auto.lens = 50.0
cam_auto.sensor_width = 36.0
cam_auto.clip_end = 1000.0
ob_auto_camera = bpy.data.objects.new('AutoCamera', cam_auto)
scene.collection.objects.link(ob_auto_camera)
ob_auto_camera.location = (3.41682, -4.02844, 2.73346)
ob_auto_camera.rotation_euler = (1.09748, -7.21219e-08, 0.694738)
scene.camera = ob_auto_camera
light_auto_sun = bpy.data.lights.new('AutoSun', 'SUN')
light_auto_sun.energy = 3.0
light_auto_sun.angle = 0.0523599
ob_auto_sun = bpy.data.objects.new('AutoSun', light_auto_sun)
scene.collection.objects.link(ob_auto_sun)
ob_auto_sun.rotation_euler = (0.872665, 0.174533, 0.523599)
bpy.context.view_layer.update()

